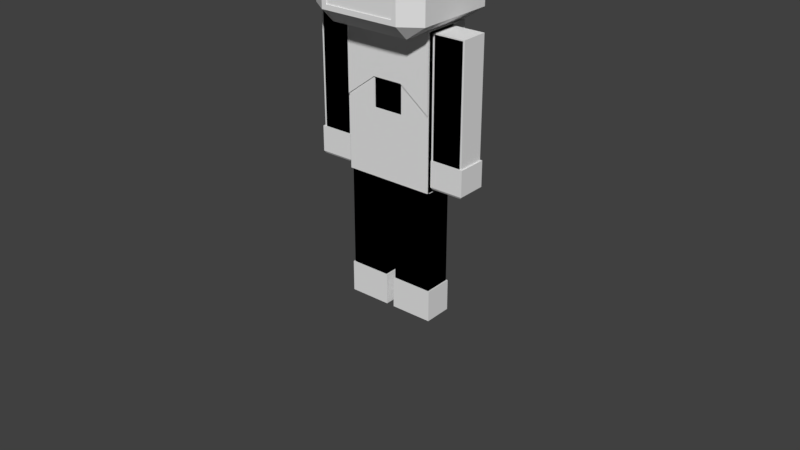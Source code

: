 # Source: BaseCharacter.blend  (saved by Blender 2.79.0; exported with 4.5.12 LTS)
import bpy
from mathutils import Matrix  # noqa: F401  (used for matrix-valued properties, if any)

bpy.ops.wm.read_factory_settings(use_empty=True)
scene = bpy.context.scene
scene.name = 'Scene'

# ---- collections
col_collection_1 = bpy.data.collections.new('Collection 1'); scene.collection.children.link(col_collection_1)

# ---- materials (node trees are filled in below, after node groups)
mat_characteropaque = bpy.data.materials.new('CharacterOpaque')
mat_characteropaque.alpha_threshold = 0.0
mat_characteropaque.use_transparent_shadow = False
mat_characteropaque.roughness = 0.5
mat_charactercasqe = bpy.data.materials.new('CharacterCasqe')
mat_charactercasqe.alpha_threshold = 0.0
mat_charactercasqe.use_transparent_shadow = False
mat_charactercasqe.roughness = 0.5

# ---- material node trees

# ---- world
world_world = bpy.data.worlds.new('World'); scene.world = world_world
world_world.color = (0.05088, 0.05088, 0.05088)
world_world.use_sun_shadow = False
world_world.sun_shadow_jitter_overblur = 0.0
world_world.cycles.sampling_method = 'MANUAL'

# ---- meshes
me_cube_002 = bpy.data.meshes.new('Cube.002')
me_cube_002.from_pydata([(-0.8918, -0.8918, 6.394), (-0.8918, -0.8918, 8.177), (-0.8918, 0.8918, 6.394), (-0.8918, 0.8918, 8.177), (0.8918, -0.8918, 6.394), (0.8918, -0.8918, 8.177), (0.8918, 0.8918, 6.394), (0.8918, 0.8918, 8.177), (-0.9989, -0.3453, 2.939), (-0.9989, -0.3453, 6.21), (-0.9989, 0.3453, 2.939), (-0.9989, 0.3453, 6.21), (0.9989, -0.3453, 2.939), (0.9989, -0.3453, 6.21), (0.9989, 0.3453, 2.939), (0.9989, 0.3453, 6.21), (1.762, 0.2988, 6.196), (1.762, 0.2988, 3.039), (1.762, -0.2988, 6.196), (1.762, -0.2988, 3.039), (1.077, 0.2988, 6.196), (1.077, 0.2988, 3.039), (1.077, -0.2988, 6.196), (1.077, -0.2988, 3.039), (1.0, 0.2988, 2.922), (1.0, 0.2988, 0.002326), (1.0, -0.2988, 2.922), (1.0, -0.2988, 0.002326), (0.1206, 0.2988, 2.922), (0.1206, 0.2988, 0.002326), (0.1206, -0.2988, 2.922), (0.1206, -0.2988, 0.002326), (-1.077, -0.2988, 3.039), (-1.077, -0.2988, 6.196), (-1.077, 0.2988, 3.039), (-1.077, 0.2988, 6.196), (-1.762, -0.2988, 3.039), (-1.762, -0.2988, 6.196), (-1.762, 0.2988, 3.039), (-1.762, 0.2988, 6.196), (-0.1206, -0.2988, 0.002326), (-0.1206, -0.2988, 2.922), (-0.1206, 0.2988, 0.002326), (-0.1206, 0.2988, 2.922), (-1.0, -0.2988, 0.002326), (-1.0, -0.2988, 2.922), (-1.0, 0.2988, 0.002326), (-1.0, 0.2988, 2.922), (-0.9484, -0.9658, 8.428), (-0.9484, 1.043, 6.544), (-0.9484, 0.7763, 8.26), (0.9484, -0.9658, 8.428), (0.9484, 1.043, 6.544), (0.9484, 0.7763, 8.26), (-0.9484, -0.9658, 7.805), (-0.9484, 1.043, 7.492), (0.9484, 1.043, 7.492), (0.9484, -0.9658, 7.805), (-0.9484, 0.1194, 6.544), (-0.9484, 0.1194, 8.441), (0.9484, 0.1194, 6.544), (0.9484, 0.1194, 8.441), (0.9484, 0.1194, 7.492), (-0.9484, 0.1194, 7.492), (-1.077, -0.2988, 3.649), (-1.077, 0.2988, 3.649), (-1.762, 0.2988, 3.649), (-1.762, -0.2988, 3.649), (-1.044, 0.3281, 3.085), (-1.044, -0.3281, 3.085), (-1.044, 0.3281, 3.649), (-1.795, 0.3281, 3.085), (-1.795, 0.3281, 3.649), (-1.795, -0.3281, 3.085), (-1.795, -0.3281, 3.649), (-1.044, -0.3281, 3.649), (-1.077, -0.2988, 4.698), (-1.077, 0.2988, 4.698), (-1.762, 0.2988, 4.698), (-1.762, -0.2988, 4.698), (-0.1206, -0.2988, 0.7031), (-0.1206, 0.2988, 0.7031), (-1.0, 0.2988, 0.7031), (-1.0, -0.2988, 0.7031), (-0.09008, 0.3195, 0.002326), (-0.09008, -0.3195, 0.002326), (-0.09008, 0.3195, 0.7031), (-1.031, 0.3195, 0.002326), (-1.031, 0.3195, 0.7031), (-1.031, -0.3195, 0.002326), (-1.031, -0.3195, 0.7031), (-0.09008, -0.3195, 0.7031), (1.077, -0.2988, 3.649), (1.077, 0.2988, 3.649), (1.762, 0.2988, 3.649), (1.762, -0.2988, 3.649), (1.044, 0.3281, 3.085), (1.044, -0.3281, 3.085), (1.044, 0.3281, 3.649), (1.795, 0.3281, 3.085), (1.795, 0.3281, 3.649), (1.795, -0.3281, 3.085), (1.795, -0.3281, 3.649), (1.044, -0.3281, 3.649), (1.077, -0.2988, 4.698), (1.077, 0.2988, 4.698), (1.762, 0.2988, 4.698), (1.762, -0.2988, 4.698), (0.1206, -0.2988, 0.7031), (0.1206, 0.2988, 0.7031), (1.0, 0.2988, 0.7031), (1.0, -0.2988, 0.7031), (0.09008, 0.3195, 0.002326), (0.09008, -0.3195, 0.002326), (0.09008, 0.3195, 0.7031), (1.031, 0.3195, 0.002326), (1.031, 0.3195, 0.7031), (1.031, -0.3195, 0.002326), (1.031, -0.3195, 0.7031), (0.09008, -0.3195, 0.7031), (-0.8948, -0.8948, 6.178), (-0.8948, -1.196, 6.479), (-1.326, -0.8948, 6.479), (-0.8948, -1.196, 8.269), (-0.8948, -0.8948, 8.57), (-1.326, -0.8948, 8.269), (-0.8948, 0.8948, 6.178), (-1.326, 0.8948, 6.479), (-0.8948, 1.196, 6.479), (-0.8948, 0.8948, 8.57), (-0.8948, 1.196, 8.269), (-1.326, 0.8948, 8.269), (0.8948, -0.8948, 6.178), (1.326, -0.8948, 6.479), (0.8948, -1.196, 6.479), (0.8948, -0.8948, 8.57), (0.8948, -1.196, 8.269), (1.326, -0.8948, 8.269), (0.8948, 0.8948, 6.178), (0.8948, 1.196, 6.479), (1.326, 0.8948, 6.479), (0.8948, 0.8948, 8.57), (1.326, 0.8948, 8.269), (0.8948, 1.196, 8.269), (-0.8948, 0.6979, 6.479), (-0.8948, 0.6979, 8.269), (0.8948, 0.6979, 8.269), (0.8948, 0.6979, 6.479), (-0.8948, -1.008, 8.269), (0.8948, -1.008, 8.269), (0.8948, -1.008, 6.479), (-0.8948, -1.008, 6.479), (-0.7856, -1.196, 6.588), (-0.7856, -1.196, 8.16), (0.7856, -1.196, 8.16), (0.7856, -1.196, 6.588), (0.7856, -1.008, 8.16), (-0.7856, -1.008, 6.588), (-0.7856, -1.008, 8.16), (0.7856, -1.008, 6.588), (1.326, -0.03411, 7.727), (1.326, -0.239, 7.614), (1.326, -0.3378, 7.375), (1.326, -0.239, 7.137), (1.326, -0.0004366, 7.038), (1.326, 0.2381, 7.137), (1.326, 0.3369, 7.375), (1.326, 0.2718, 7.6), (1.429, -0.03411, 7.727), (1.429, -0.239, 7.614), (1.429, -0.3378, 7.375), (1.429, -0.239, 7.137), (1.429, -0.0004366, 7.038), (1.429, 0.2381, 7.137), (1.429, 0.3369, 7.375), (1.429, 0.2718, 7.6), (1.456, -0.0004366, 7.584), (1.456, -0.1477, 7.523), (1.456, -0.2087, 7.375), (1.456, -0.1477, 7.228), (1.456, -0.0004366, 7.167), (1.456, 0.1468, 7.228), (1.456, 0.2078, 7.375), (1.456, 0.1468, 7.523), (1.341, 0.2028, 8.062), (1.341, 0.3414, 8.005), (1.415, 0.2028, 8.062), (1.415, 0.3414, 8.005), (-0.8333, -1.177, 6.493), (-0.8333, -1.177, 8.159), (0.8333, -1.177, 6.493), (0.8333, -1.177, 8.159), (-0.9989, -0.3453, 4.575), (-0.9989, 0.3453, 4.575), (0.9989, 0.3453, 4.575), (0.9989, -0.3453, 4.575), (0.333, 0.3453, 2.939), (-0.333, 0.3453, 2.939), (-0.333, 0.3453, 6.21), (0.333, 0.3453, 6.21), (-0.333, -0.3453, 2.939), (0.333, -0.3453, 2.939), (0.333, -0.3453, 6.21), (-0.333, -0.3453, 6.21), (0.333, -0.3453, 5.074), (-0.333, -0.3453, 5.074), (-0.333, 0.3453, 4.575), (0.333, 0.3453, 4.575), (-0.9989, -0.3946, 4.575), (-0.9989, -0.3946, 6.21), (-0.333, -0.3946, 6.21), (0.9989, -0.3946, 6.21), (0.9989, -0.3946, 4.575), (-0.333, -0.3946, 5.074), (0.333, -0.3946, 6.21), (0.333, -0.3946, 5.074), (0.333, -0.3453, 4.423), (-0.333, -0.3453, 4.423), (0.9989, -0.3665, 4.575), (0.9989, -0.3665, 2.939), (0.333, -0.3665, 2.939), (-0.9989, -0.3665, 2.939), (-0.9989, -0.3665, 4.575), (-0.333, -0.3665, 5.074), (-0.333, -0.3665, 2.939), (0.333, -0.3665, 5.074), (0.333, -0.3665, 4.423), (-0.333, -0.3665, 4.423), (-0.9989, 0.3688, 2.939), (-0.9989, 0.3688, 6.21), (0.9989, 0.3688, 2.939), (0.9989, 0.3688, 6.21), (-0.9989, 0.3688, 4.575), (0.9989, 0.3688, 4.575), (0.333, 0.3688, 2.939), (-0.333, 0.3688, 2.939), (-0.333, 0.3688, 6.21), (0.333, 0.3688, 6.21), (-0.333, 0.3688, 5.167), (0.333, 0.3688, 5.167), (-0.9989, 0.7185, 4.575), (-0.9989, 0.7185, 2.939), (-0.333, 0.7185, 3.119), (0.333, 0.7185, 6.21), (0.9989, 0.7185, 6.21), (0.9989, 0.7185, 4.575), (0.9989, 0.7185, 2.939), (-0.9989, 0.7185, 6.21), (0.333, 0.7185, 4.575), (0.333, 0.7185, 3.119), (-0.333, 0.7185, 6.21), (-0.333, 0.7185, 4.575), (-0.9323, 0.8191, 4.575), (-0.9323, 0.8191, 3.266), (-0.3996, 0.8191, 3.266), (0.3996, 0.8191, 5.883), (0.9323, 0.8191, 5.883), (0.9323, 0.8191, 4.575), (0.9323, 0.8191, 3.266), (-0.9323, 0.8191, 5.883), (0.3996, 0.8191, 4.575), (0.3996, 0.8191, 3.266), (-0.3996, 0.8191, 5.883), (-0.3996, 0.8191, 4.575), (-0.333, 0.3688, 2.79), (-0.9989, 0.3688, 2.79), (0.9989, 0.3688, 2.79), (0.333, 0.3688, 2.79), (-0.333, 0.7185, 2.79), (-0.9989, 0.7185, 2.79), (0.9989, 0.7185, 2.79), (0.333, 0.7185, 2.79), (0.1206, -0.2988, 1.678), (0.1206, 0.2988, 1.678), (1.0, 0.2988, 1.678), (1.0, -0.2988, 1.678), (-0.1206, -0.2988, 1.678), (-0.1206, 0.2988, 1.678), (-1.0, 0.2988, 1.678), (-1.0, -0.2988, 1.678)], [], [(0, 1, 3, 2), (2, 3, 7, 6), (6, 7, 5, 4), (4, 5, 1, 0), (2, 6, 4, 0), (7, 3, 1, 5), (192, 9, 11, 193), (207, 199, 15, 194), (194, 15, 13, 195), (192, 205, 213, 208), (196, 14, 12, 201), (198, 11, 9, 203), (21, 17, 19, 23), (105, 20, 16, 106), (104, 22, 20, 105), (107, 18, 22, 104), (16, 20, 22, 18), (106, 16, 18, 107), (29, 25, 27, 31), (273, 28, 24, 274), (272, 30, 28, 273), (275, 26, 30, 272), (24, 28, 30, 26), (274, 24, 26, 275), (76, 77, 35, 33), (77, 78, 39, 35), (78, 79, 37, 39), (79, 76, 33, 37), (34, 32, 36, 38), (39, 37, 33, 35), (276, 277, 43, 41), (277, 278, 47, 43), (278, 279, 45, 47), (279, 276, 41, 45), (42, 40, 44, 46), (47, 45, 41, 43), (63, 59, 50, 55), (55, 50, 53, 56), (62, 61, 51, 57), (57, 51, 48, 54), (61, 59, 48, 51), (57, 54, 63, 62), (63, 58, 60, 62), (49, 55, 56, 52), (58, 63, 55, 49), (52, 56, 62, 60), (53, 50, 59, 61), (49, 52, 60, 58), (56, 53, 61, 62), (54, 48, 59, 63), (34, 38, 71, 68), (66, 65, 70, 72), (36, 32, 69, 73), (67, 66, 72, 74), (73, 69, 75, 74), (71, 73, 74, 72), (68, 71, 72, 70), (69, 68, 70, 75), (64, 67, 74, 75), (32, 34, 68, 69), (38, 36, 73, 71), (65, 64, 75, 70), (67, 64, 76, 79), (66, 67, 79, 78), (65, 66, 78, 77), (64, 65, 77, 76), (42, 46, 87, 84), (44, 40, 85, 89), (80, 83, 90, 91), (82, 81, 86, 88), (89, 85, 91, 90), (87, 89, 90, 88), (84, 87, 88, 86), (85, 84, 86, 91), (81, 80, 91, 86), (83, 82, 88, 90), (40, 42, 84, 85), (46, 44, 89, 87), (21, 96, 99, 17), (94, 100, 98, 93), (19, 101, 97, 23), (95, 102, 100, 94), (101, 102, 103, 97), (99, 100, 102, 101), (96, 98, 100, 99), (97, 103, 98, 96), (92, 103, 102, 95), (23, 97, 96, 21), (17, 99, 101, 19), (93, 98, 103, 92), (95, 107, 104, 92), (94, 106, 107, 95), (93, 105, 106, 94), (92, 104, 105, 93), (29, 112, 115, 25), (27, 117, 113, 31), (108, 119, 118, 111), (110, 116, 114, 109), (117, 118, 119, 113), (115, 116, 118, 117), (112, 114, 116, 115), (113, 119, 114, 112), (109, 114, 119, 108), (111, 118, 116, 110), (31, 113, 112, 29), (25, 115, 117, 27), (149, 148, 145, 146), (140, 142, 137, 133), (141, 129, 124, 135), (122, 125, 131, 127), (128, 130, 143, 139), (120, 121, 122), (123, 124, 125), (126, 127, 128), (129, 130, 131), (132, 133, 134), (135, 136, 137), (138, 139, 140), (141, 142, 143), (126, 120, 122, 127), (121, 123, 125, 122), (124, 129, 131, 125), (130, 128, 127, 131), (138, 126, 128, 139), (129, 141, 143, 130), (142, 140, 139, 143), (132, 138, 140, 133), (141, 135, 137, 142), (136, 134, 133, 137), (120, 132, 134, 121), (135, 124, 123, 136), (126, 138, 132, 120), (147, 146, 145, 144), (151, 150, 147, 144), (148, 151, 144, 145), (150, 149, 146, 147), (148, 149, 156, 158), (121, 134, 155, 152), (136, 123, 153, 154), (149, 150, 159, 156), (155, 154, 156, 159), (153, 152, 157, 158), (152, 155, 159, 157), (154, 153, 158, 156), (151, 148, 158, 157), (123, 121, 152, 153), (134, 136, 154, 155), (150, 151, 157, 159), (165, 173, 172, 164), (163, 171, 170, 162), (161, 169, 168, 160), (168, 175, 187, 186), (166, 174, 173, 165), (164, 172, 171, 163), (162, 170, 169, 161), (167, 175, 174, 166), (168, 176, 183, 175), (174, 182, 181, 173), (172, 180, 179, 171), (170, 178, 177, 169), (175, 183, 182, 174), (173, 181, 180, 172), (171, 179, 178, 170), (169, 177, 176, 168), (177, 178, 179, 180, 181, 182, 183, 176), (184, 186, 187, 185), (175, 167, 185, 187), (160, 168, 186, 184), (167, 160, 184, 185), (190, 191, 189, 188), (216, 217, 227, 226), (14, 194, 195, 12), (196, 207, 194, 14), (8, 192, 193, 10), (10, 193, 206, 197), (197, 206, 207, 196), (8, 200, 224, 221), (217, 205, 223, 227), (15, 199, 202, 13), (199, 198, 203, 202), (10, 197, 200, 8), (197, 196, 201, 200), (202, 203, 210, 214), (205, 204, 215, 213), (193, 11, 198, 206), (206, 198, 199, 207), (213, 210, 209, 208), (212, 211, 214, 215), (215, 214, 210, 213), (203, 9, 209, 210), (204, 195, 212, 215), (13, 202, 214, 211), (195, 13, 211, 212), (9, 192, 208, 209), (224, 227, 223, 222, 221), (217, 216, 204, 205), (219, 218, 225, 226, 220), (220, 226, 227, 224), (195, 204, 225, 218), (200, 201, 220, 224), (12, 195, 218, 219), (192, 8, 221, 222), (204, 216, 226, 225), (205, 192, 222, 223), (201, 12, 219, 220), (239, 233, 231, 237), (234, 230, 233, 239), (228, 235, 238, 232), (235, 234, 239, 238), (232, 238, 236, 229), (246, 249, 261, 258), (241, 240, 252, 253), (245, 246, 258, 257), (242, 251, 248, 249), (249, 248, 260, 261), (239, 237, 243, 248), (231, 233, 245, 244), (237, 231, 244, 243), (229, 236, 250, 247), (233, 230, 246, 245), (228, 232, 240, 241), (230, 234, 267, 266), (236, 238, 251, 250), (232, 229, 247, 240), (238, 239, 248, 251), (228, 241, 269, 265), (234, 235, 242, 249), (260, 255, 256, 257), (261, 260, 257, 258), (253, 252, 263, 254), (252, 259, 262, 263), (250, 251, 263, 262), (240, 247, 259, 252), (242, 241, 253, 254), (248, 243, 255, 260), (244, 245, 257, 256), (251, 242, 254, 263), (243, 244, 256, 255), (247, 250, 262, 259), (266, 267, 271, 270), (264, 265, 269, 268), (246, 230, 266, 270), (235, 228, 265, 264), (249, 246, 270, 271), (242, 235, 264, 268), (234, 249, 271, 267), (241, 242, 268, 269), (110, 274, 275, 111), (111, 275, 272, 108), (108, 272, 273, 109), (109, 273, 274, 110), (83, 80, 276, 279), (82, 83, 279, 278), (81, 82, 278, 277), (80, 81, 277, 276)])
me_cube_002.polygons.foreach_set('material_index', [0, 0, 0, 0, 0, 0, 0, 0, 0, 0, 0, 0, 0, 0, 0, 0, 0, 0, 0, 0, 0, 0, 0, 0, 0, 0, 0, 0, 0, 0, 0, 0, 0, 0, 0, 0, 0, 0, 0, 0, 0, 0, 0, 0, 0, 0, 0, 0, 0, 0, 0, 0, 0, 0, 0, 0, 0, 0, 0, 0, 0, 0, 0, 0, 0, 0, 0, 0, 0, 0, 0, 0, 0, 0, 0, 0, 0, 0, 0, 0, 0, 0, 0, 0, 0, 0, 0, 0, 0, 0, 0, 0, 0, 0, 0, 0, 0, 0, 0, 0, 0, 0, 0, 0, 0, 0, 0, 0, 0, 0, 0, 0, 0, 0, 0, 0, 0, 0, 0, 0, 0, 0, 0, 0, 0, 0, 0, 0, 0, 0, 0, 0, 0, 0, 0, 0, 0, 0, 0, 0, 0, 0, 0, 0, 0, 0, 0, 0, 0, 0, 0, 0, 0, 0, 0, 0, 0, 0, 0, 0, 0, 0, 0, 0, 0, 0, 0, 0, 0, 1, 0, 0, 0, 0, 0, 0, 0, 0, 0, 0, 0, 0, 0, 0, 0, 0, 0, 0, 0, 0, 0, 0, 0, 0, 0, 0, 0, 0, 0, 0, 0, 0, 0, 0, 0, 0, 0, 0, 0, 0, 0, 0, 0, 0, 0, 0, 0, 0, 0, 0, 0, 0, 0, 0, 0, 0, 0, 0, 0, 0, 0, 0, 0, 0, 0, 0, 0, 0, 0, 0, 0, 0, 0, 0, 0, 0, 0, 0, 0, 0, 0, 0, 0, 0, 0])
_uv = me_cube_002.uv_layers.new(name='UVMap')
_uv.uv.foreach_set('vector', [0.1003, 0.9349, 0.07862, 0.9349, 0.07862, 0.9132, 0.1003, 0.9132, 0.04668, 0.9349, 0.02496, 0.9349, 0.02496, 0.9132, 0.04668, 0.9132, 0.04668, 0.94, 0.04668, 0.9617, 0.02496, 0.9617, 0.02496, 0.94, 0.01732, 0.8936, 0.01732, 0.748, 0.1629, 0.748, 0.1629, 0.8936, 0.02496, 0.9885, 0.02496, 0.9668, 0.04668, 0.9668, 0.04668, 0.9885, 0.07351, 0.94, 0.07351, 0.9617, 0.05179, 0.9617, 0.05179, 0.94, 0.929, 0.1013, 0.929, 0.1777, 0.9014, 0.1777, 0.9014, 0.1013, 0.735, 0.1013, 0.735, 0.1777, 0.7085, 0.1777, 0.7085, 0.1013, 0.9772, 0.1013, 0.9772, 0.1777, 0.9497, 0.1777, 0.9497, 0.1013, 0.9461, 0.1974, 0.9461, 0.2285, 0.9442, 0.2285, 0.9442, 0.1974, 0.7548, 0.2285, 0.7548, 0.1974, 0.7823, 0.1974, 0.7823, 0.2285, 0.738, 0.2596, 0.738, 0.2907, 0.7104, 0.2907, 0.7104, 0.2596, 0.6215, 0.9469, 0.6215, 0.9093, 0.6616, 0.9093, 0.6616, 0.9469, 0.4042, 0.767, 0.4042, 0.6853, 0.4501, 0.6853, 0.4501, 0.767, 0.5925, 0.743, 0.5925, 0.8254, 0.5524, 0.8254, 0.5524, 0.743, 0.4783, 0.767, 0.4783, 0.6853, 0.5242, 0.6853, 0.5242, 0.767, 0.6616, 0.8486, 0.6616, 0.8862, 0.6215, 0.8862, 0.6215, 0.8486, 0.6207, 0.7678, 0.6207, 0.6853, 0.6608, 0.6853, 0.6608, 0.7678, 0.2017, 0.2425, 0.2017, 0.1859, 0.2457, 0.1859, 0.2457, 0.2425, 0.09998, 0.08547, 0.09998, 0.1569, 0.03521, 0.1569, 0.03521, 0.08547, 0.2706, 0.08547, 0.2706, 0.1569, 0.2266, 0.1569, 0.2266, 0.08547, 0.1309, 0.08547, 0.1309, 0.01404, 0.1957, 0.01404, 0.1957, 0.08547, 0.07919, 0.2715, 0.07919, 0.3282, 0.03521, 0.3282, 0.03521, 0.2715, 0.3455, 0.08547, 0.3455, 0.1569, 0.3015, 0.1569, 0.3015, 0.08547, 0.6207, 0.743, 0.6608, 0.743, 0.6608, 0.8254, 0.6207, 0.8254, 0.4501, 0.767, 0.4042, 0.767, 0.4042, 0.6853, 0.4501, 0.6853, 0.5524, 0.743, 0.5925, 0.743, 0.5925, 0.8254, 0.5524, 0.8254, 0.5242, 0.767, 0.4783, 0.767, 0.4783, 0.6853, 0.5242, 0.6853, 0.6215, 0.9093, 0.6616, 0.9093, 0.6616, 0.9469, 0.6215, 0.9469, 0.6616, 0.8862, 0.6215, 0.8862, 0.6215, 0.8486, 0.6616, 0.8486, 0.3015, 0.08547, 0.3455, 0.08547, 0.3455, 0.1569, 0.3015, 0.1569, 0.09998, 0.08547, 0.03521, 0.08547, 0.03521, 0.01404, 0.09998, 0.01404, 0.2266, 0.08547, 0.2706, 0.08547, 0.2706, 0.1569, 0.2266, 0.1569, 0.1957, 0.08547, 0.1309, 0.08547, 0.1309, 0.01404, 0.1957, 0.01404, 0.2017, 0.1859, 0.2457, 0.1859, 0.2457, 0.2425, 0.2017, 0.2425, 0.03521, 0.2715, 0.07919, 0.2715, 0.07919, 0.3282, 0.03521, 0.3282, 0.09317, 0.6408, 0.06879, 0.6408, 0.06879, 0.6169, 0.09317, 0.6169, 0.009225, 0.6415, 0.009225, 0.6169, 0.05799, 0.6169, 0.05799, 0.6415, 0.09317, 0.582, 0.06879, 0.582, 0.0691, 0.5539, 0.08513, 0.5539, 0.1627, 0.6741, 0.1787, 0.6741, 0.1787, 0.7233, 0.1627, 0.7233, 0.009225, 0.5779, 0.05799, 0.5779, 0.05799, 0.606, 0.009225, 0.606, 0.1571, 0.5539, 0.1571, 0.6031, 0.1283, 0.6031, 0.1283, 0.5539, 0.1527, 0.6632, 0.1283, 0.6632, 0.1283, 0.614, 0.1527, 0.614, 0.009225, 0.6661, 0.009225, 0.6415, 0.05799, 0.6415, 0.05799, 0.6661, 0.1175, 0.6408, 0.09317, 0.6408, 0.09317, 0.6169, 0.1175, 0.6169, 0.1175, 0.606, 0.09317, 0.606, 0.09317, 0.582, 0.1175, 0.582, 0.009225, 0.5539, 0.05799, 0.5539, 0.05799, 0.5779, 0.009225, 0.5779, 0.1283, 0.7233, 0.1283, 0.6741, 0.1519, 0.6741, 0.1519, 0.7233, 0.09317, 0.606, 0.06879, 0.606, 0.06879, 0.582, 0.09317, 0.582, 0.08513, 0.669, 0.0691, 0.669, 0.06879, 0.6408, 0.09317, 0.6408, 0.5242, 0.8491, 0.5242, 0.8867, 0.5209, 0.8886, 0.5209, 0.8472, 0.4463, 0.8867, 0.4463, 0.8491, 0.4483, 0.8472, 0.4483, 0.8886, 0.5933, 0.8504, 0.5933, 0.888, 0.5899, 0.8899, 0.5899, 0.8486, 0.4062, 0.8867, 0.4463, 0.8867, 0.4483, 0.8886, 0.4042, 0.8886, 0.5899, 0.8486, 0.5899, 0.8899, 0.5524, 0.8899, 0.5524, 0.8486, 0.4421, 0.9117, 0.4421, 0.9478, 0.4042, 0.9478, 0.4042, 0.9117, 0.5209, 0.8472, 0.5209, 0.8886, 0.4834, 0.8886, 0.4834, 0.8472, 0.5211, 0.9117, 0.5211, 0.9478, 0.4833, 0.9478, 0.4833, 0.9117, 0.4062, 0.8491, 0.4062, 0.8867, 0.4042, 0.8886, 0.4042, 0.8472, 0.5242, 0.9133, 0.5242, 0.9461, 0.5211, 0.9478, 0.5211, 0.9117, 0.4452, 0.9133, 0.4452, 0.9461, 0.4421, 0.9478, 0.4421, 0.9117, 0.4463, 0.8491, 0.4062, 0.8491, 0.4042, 0.8472, 0.4483, 0.8472, 0.5242, 0.8241, 0.4783, 0.8241, 0.4783, 0.767, 0.5242, 0.767, 0.5524, 0.6853, 0.5925, 0.6853, 0.5925, 0.743, 0.5524, 0.743, 0.4501, 0.8241, 0.4042, 0.8241, 0.4042, 0.767, 0.4501, 0.767, 0.6207, 0.6853, 0.6608, 0.6853, 0.6608, 0.743, 0.6207, 0.743, 0.2017, 0.1859, 0.2017, 0.2425, 0.2002, 0.2445, 0.2002, 0.1839, 0.2457, 0.2425, 0.2457, 0.1859, 0.2472, 0.1839, 0.2472, 0.2445, 0.2797, 0.1859, 0.2797, 0.2425, 0.2782, 0.2445, 0.2782, 0.1839, 0.3237, 0.2425, 0.3237, 0.1859, 0.3252, 0.1839, 0.3252, 0.2445, 0.03521, 0.2445, 0.03521, 0.1839, 0.08679, 0.1839, 0.08679, 0.2445, 0.2351, 0.3166, 0.1881, 0.3166, 0.1881, 0.2715, 0.2351, 0.2715, 0.1693, 0.1839, 0.1693, 0.2445, 0.1177, 0.2445, 0.1177, 0.1839, 0.1101, 0.2715, 0.1571, 0.2715, 0.1571, 0.3166, 0.1101, 0.3166, 0.3237, 0.1859, 0.2797, 0.1859, 0.2782, 0.1839, 0.3252, 0.1839, 0.2797, 0.2425, 0.3237, 0.2425, 0.3252, 0.2445, 0.2782, 0.2445, 0.2457, 0.1859, 0.2017, 0.1859, 0.2002, 0.1839, 0.2472, 0.1839, 0.2017, 0.2425, 0.2457, 0.2425, 0.2472, 0.2445, 0.2002, 0.2445, 0.5242, 0.8867, 0.5209, 0.8886, 0.5209, 0.8472, 0.5242, 0.8491, 0.4463, 0.8491, 0.4483, 0.8472, 0.4483, 0.8886, 0.4463, 0.8867, 0.5933, 0.888, 0.5899, 0.8899, 0.5899, 0.8486, 0.5933, 0.8504, 0.4062, 0.8491, 0.4042, 0.8472, 0.4483, 0.8472, 0.4463, 0.8491, 0.5899, 0.8899, 0.5524, 0.8899, 0.5524, 0.8486, 0.5899, 0.8486, 0.4421, 0.9478, 0.4042, 0.9478, 0.4042, 0.9117, 0.4421, 0.9117, 0.5209, 0.8886, 0.4834, 0.8886, 0.4834, 0.8472, 0.5209, 0.8472, 0.5211, 0.9478, 0.4833, 0.9478, 0.4833, 0.9117, 0.5211, 0.9117, 0.4062, 0.8867, 0.4042, 0.8886, 0.4042, 0.8472, 0.4062, 0.8491, 0.5242, 0.9461, 0.5211, 0.9478, 0.5211, 0.9117, 0.5242, 0.9133, 0.4452, 0.9461, 0.4421, 0.9478, 0.4421, 0.9117, 0.4452, 0.9133, 0.4463, 0.8867, 0.4483, 0.8886, 0.4042, 0.8886, 0.4062, 0.8867, 0.4783, 0.8241, 0.4783, 0.767, 0.5242, 0.767, 0.5242, 0.8241, 0.6207, 0.8254, 0.6207, 0.7678, 0.6608, 0.7678, 0.6608, 0.8254, 0.4042, 0.8241, 0.4042, 0.767, 0.4501, 0.767, 0.4501, 0.8241, 0.5925, 0.6853, 0.5925, 0.743, 0.5524, 0.743, 0.5524, 0.6853, 0.2017, 0.2425, 0.2002, 0.2445, 0.2002, 0.1839, 0.2017, 0.1859, 0.2457, 0.1859, 0.2472, 0.1839, 0.2472, 0.2445, 0.2457, 0.2425, 0.2797, 0.2425, 0.2782, 0.2445, 0.2782, 0.1839, 0.2797, 0.1859, 0.3237, 0.1859, 0.3252, 0.1839, 0.3252, 0.2445, 0.3237, 0.2425, 0.1177, 0.1839, 0.1693, 0.1839, 0.1693, 0.2445, 0.1177, 0.2445, 0.2351, 0.2715, 0.2351, 0.3166, 0.1881, 0.3166, 0.1881, 0.2715, 0.08679, 0.2445, 0.03521, 0.2445, 0.03521, 0.1839, 0.08679, 0.1839, 0.1101, 0.3166, 0.1101, 0.2715, 0.1571, 0.2715, 0.1571, 0.3166, 0.3237, 0.2425, 0.3252, 0.2445, 0.2782, 0.2445, 0.2797, 0.2425, 0.2797, 0.1859, 0.2782, 0.1839, 0.3252, 0.1839, 0.3237, 0.1859, 0.2457, 0.2425, 0.2472, 0.2445, 0.2002, 0.2445, 0.2017, 0.2425, 0.2017, 0.1859, 0.2002, 0.1839, 0.2472, 0.1839, 0.2457, 0.1859, 0.8452, 0.985, 0.8452, 0.9273, 0.9022, 0.9273, 0.9022, 0.985, 0.7372, 0.8839, 0.7372, 0.9416, 0.6774, 0.9416, 0.6774, 0.8839, 0.8412, 0.6996, 0.8412, 0.7573, 0.7814, 0.7573, 0.7814, 0.6996, 0.9251, 0.7434, 0.8653, 0.7434, 0.8653, 0.6857, 0.9251, 0.6857, 0.6774, 0.7987, 0.7372, 0.7987, 0.7372, 0.8564, 0.6774, 0.8564, 0.7472, 0.7573, 0.7573, 0.7573, 0.7472, 0.7712, 0.8211, 0.8564, 0.8312, 0.8564, 0.8211, 0.8703, 0.6874, 0.7573, 0.6874, 0.7712, 0.6774, 0.7573, 0.8412, 0.7573, 0.8513, 0.7573, 0.8412, 0.7712, 0.7472, 0.6996, 0.7472, 0.6857, 0.7573, 0.6996, 0.7814, 0.6996, 0.7713, 0.6996, 0.7814, 0.6857, 0.6874, 0.6996, 0.6774, 0.6996, 0.6874, 0.6857, 0.8412, 0.6996, 0.8412, 0.6857, 0.8513, 0.6996, 0.6874, 0.7573, 0.7472, 0.7573, 0.7472, 0.7712, 0.6874, 0.7712, 0.7613, 0.8564, 0.8211, 0.8564, 0.8211, 0.8703, 0.7613, 0.8703, 0.7814, 0.7573, 0.8412, 0.7573, 0.8412, 0.7712, 0.7814, 0.7712, 0.7372, 0.7987, 0.6774, 0.7987, 0.6774, 0.7848, 0.7372, 0.7848, 0.6874, 0.6996, 0.6874, 0.7573, 0.6774, 0.7573, 0.6774, 0.6996, 0.7472, 0.7987, 0.7472, 0.8564, 0.7372, 0.8564, 0.7372, 0.7987, 0.7372, 0.8703, 0.6774, 0.8703, 0.6774, 0.8564, 0.7372, 0.8564, 0.7472, 0.6996, 0.6874, 0.6996, 0.6874, 0.6857, 0.7472, 0.6857, 0.8412, 0.6996, 0.7814, 0.6996, 0.7814, 0.6857, 0.8412, 0.6857, 0.8211, 0.7987, 0.7613, 0.7987, 0.7613, 0.7848, 0.8211, 0.7848, 0.7472, 0.7573, 0.7472, 0.6996, 0.7573, 0.6996, 0.7573, 0.7573, 0.8312, 0.7987, 0.8312, 0.8564, 0.8211, 0.8564, 0.8211, 0.7987, 0.6874, 0.7573, 0.6874, 0.6996, 0.7472, 0.6996, 0.7472, 0.7573, 0.905, 0.8425, 0.8452, 0.8425, 0.8452, 0.7848, 0.905, 0.7848, 0.9191, 0.8425, 0.9191, 0.7848, 0.9761, 0.7848, 0.9761, 0.8425, 0.8083, 0.8839, 0.8083, 0.9416, 0.7512, 0.9416, 0.7512, 0.8839, 0.9191, 0.9137, 0.9191, 0.856, 0.9761, 0.856, 0.9761, 0.9137, 0.8452, 0.9137, 0.8452, 0.856, 0.8488, 0.8595, 0.8488, 0.9102, 0.7613, 0.8564, 0.7613, 0.7987, 0.7649, 0.8022, 0.7649, 0.8529, 0.8211, 0.7987, 0.8211, 0.8564, 0.8174, 0.8529, 0.8174, 0.8022, 0.8452, 0.856, 0.905, 0.856, 0.9014, 0.8595, 0.8488, 0.8595, 0.8223, 0.9345, 0.8223, 0.8839, 0.8286, 0.8839, 0.8286, 0.9345, 0.9163, 0.9779, 0.9163, 0.9273, 0.9225, 0.9273, 0.9225, 0.9779, 0.9657, 0.6857, 0.9657, 0.7364, 0.9595, 0.7364, 0.9595, 0.6857, 0.9392, 0.7364, 0.9392, 0.6857, 0.9454, 0.6857, 0.9454, 0.7364, 0.905, 0.9137, 0.8452, 0.9137, 0.8488, 0.9102, 0.9014, 0.9102, 0.8211, 0.8564, 0.7613, 0.8564, 0.7649, 0.8529, 0.8174, 0.8529, 0.7613, 0.7987, 0.8211, 0.7987, 0.8174, 0.8022, 0.7649, 0.8022, 0.905, 0.856, 0.905, 0.9137, 0.9014, 0.9102, 0.9014, 0.8595, 0.9683, 0.655, 0.9617, 0.655, 0.9617, 0.6433, 0.9683, 0.6433, 0.9683, 0.6268, 0.9617, 0.6268, 0.9617, 0.6152, 0.9683, 0.6152, 0.9201, 0.5719, 0.9135, 0.5719, 0.9135, 0.5593, 0.9201, 0.5593, 0.856, 0.5731, 0.8772, 0.5731, 0.8714, 0.5986, 0.8618, 0.5986, 0.947, 0.5719, 0.9537, 0.5719, 0.9537, 0.5883, 0.947, 0.5883, 0.9683, 0.6433, 0.9617, 0.6433, 0.9617, 0.6268, 0.9683, 0.6268, 0.9201, 0.5883, 0.9135, 0.5883, 0.9135, 0.5719, 0.9201, 0.5719, 0.947, 0.5593, 0.9537, 0.5593, 0.9537, 0.5719, 0.947, 0.5719, 0.856, 0.5731, 0.8615, 0.5654, 0.8717, 0.5654, 0.8772, 0.5731, 0.8866, 0.5614, 0.8789, 0.5582, 0.8789, 0.5481, 0.8866, 0.5449, 0.8749, 0.5332, 0.8717, 0.5409, 0.8615, 0.5409, 0.8583, 0.5332, 0.8466, 0.5449, 0.8543, 0.5481, 0.8543, 0.5582, 0.8466, 0.5614, 0.8772, 0.5731, 0.8717, 0.5654, 0.8789, 0.5582, 0.8866, 0.5614, 0.8866, 0.5449, 0.8789, 0.5481, 0.8717, 0.5409, 0.8749, 0.5332, 0.8583, 0.5332, 0.8615, 0.5409, 0.8543, 0.5481, 0.8466, 0.5449, 0.8466, 0.5614, 0.8543, 0.5582, 0.8615, 0.5654, 0.856, 0.5731, 0.8543, 0.5582, 0.8543, 0.5481, 0.8615, 0.5409, 0.8717, 0.5409, 0.8789, 0.5481, 0.8789, 0.5582, 0.8717, 0.5654, 0.8615, 0.5654, 0.8466, 0.6255, 0.8514, 0.6255, 0.8514, 0.6351, 0.8466, 0.6351, 0.9537, 0.5593, 0.947, 0.5593, 0.948, 0.5332, 0.9527, 0.5332, 0.9201, 0.5593, 0.9135, 0.5593, 0.9144, 0.5332, 0.9192, 0.5332, 0.9347, 0.6408, 0.9135, 0.6408, 0.9193, 0.6152, 0.9289, 0.6152, 0.5217, 0.1142, 0.5217, 0.1142, 0.5217, 0.1142, 0.5217, 0.1142, 0.919, 0.2792, 0.919, 0.2481, 0.9199, 0.2481, 0.9199, 0.2792, 0.9772, 0.02485, 0.9772, 0.1013, 0.9497, 0.1013, 0.9497, 0.02485, 0.735, 0.02485, 0.735, 0.1013, 0.7085, 0.1013, 0.7085, 0.02485, 0.929, 0.02485, 0.929, 0.1013, 0.9014, 0.1013, 0.9014, 0.02485, 0.7882, 0.02485, 0.7882, 0.1013, 0.7616, 0.1013, 0.7616, 0.02485, 0.7616, 0.02485, 0.7616, 0.1013, 0.735, 0.1013, 0.735, 0.02485, 0.7823, 0.2907, 0.7823, 0.2596, 0.7832, 0.2596, 0.7832, 0.2907, 0.8234, 0.2573, 0.8234, 0.2877, 0.8226, 0.2877, 0.8226, 0.2573, 0.738, 0.1974, 0.738, 0.2285, 0.7104, 0.2285, 0.7104, 0.1974, 0.738, 0.2285, 0.738, 0.2596, 0.7104, 0.2596, 0.7104, 0.2285, 0.7548, 0.2907, 0.7548, 0.2596, 0.7823, 0.2596, 0.7823, 0.2907, 0.7548, 0.2596, 0.7548, 0.2285, 0.7823, 0.2285, 0.7823, 0.2596, 0.7104, 0.2285, 0.7104, 0.2596, 0.7085, 0.2596, 0.7085, 0.2285, 0.9461, 0.2285, 0.9461, 0.2596, 0.9442, 0.2596, 0.9442, 0.2285, 0.7882, 0.1013, 0.7882, 0.1777, 0.7616, 0.1777, 0.7616, 0.1013, 0.7616, 0.1013, 0.7616, 0.1777, 0.735, 0.1777, 0.735, 0.1013, 0.8249, 0.2065, 0.8702, 0.2065, 0.8702, 0.2376, 0.8049, 0.2376, 0.8049, 0.1443, 0.8702, 0.1443, 0.8702, 0.1754, 0.8249, 0.1754, 0.8249, 0.1754, 0.8702, 0.1754, 0.8702, 0.2065, 0.8249, 0.2065, 0.7104, 0.2596, 0.7104, 0.2907, 0.7085, 0.2907, 0.7085, 0.2596, 0.9461, 0.2596, 0.9461, 0.2907, 0.9442, 0.2907, 0.9442, 0.2596, 0.7104, 0.1974, 0.7104, 0.2285, 0.7085, 0.2285, 0.7085, 0.1974, 0.9497, 0.1013, 0.9497, 0.1777, 0.9477, 0.1777, 0.9477, 0.1013, 0.929, 0.1777, 0.929, 0.1013, 0.931, 0.1013, 0.931, 0.1777, 0.8581, 0.1246, 0.8581, 0.05527, 0.8581, 0.02485, 0.8847, 0.04819, 0.8847, 0.1246, 0.9014, 0.2285, 0.9014, 0.1974, 0.9274, 0.1974, 0.9274, 0.2285, 0.8049, 0.1246, 0.8049, 0.04819, 0.8315, 0.02485, 0.8315, 0.05527, 0.8315, 0.1246, 0.8315, 0.1246, 0.8315, 0.05527, 0.8581, 0.05527, 0.8581, 0.1246, 0.9023, 0.2481, 0.9023, 0.2792, 0.9014, 0.2792, 0.9014, 0.2481, 0.7823, 0.2596, 0.7823, 0.2285, 0.7832, 0.2285, 0.7832, 0.2596, 0.9497, 0.02485, 0.9497, 0.1013, 0.9488, 0.1013, 0.9488, 0.02485, 0.929, 0.1013, 0.929, 0.02485, 0.9298, 0.02485, 0.9298, 0.1013, 0.8402, 0.2877, 0.8402, 0.2573, 0.841, 0.2573, 0.841, 0.2877, 0.8058, 0.2573, 0.8058, 0.2884, 0.8049, 0.2884, 0.8049, 0.2573, 0.7823, 0.2285, 0.7823, 0.1974, 0.7832, 0.1974, 0.7832, 0.2285, 0.3776, 0.3409, 0.3428, 0.3726, 0.3428, 0.285, 0.3776, 0.285, 0.3776, 0.4603, 0.3428, 0.4603, 0.3428, 0.3726, 0.3776, 0.3409, 0.4472, 0.4603, 0.4124, 0.4603, 0.4124, 0.3409, 0.4472, 0.3726, 0.4124, 0.4603, 0.3776, 0.4603, 0.3776, 0.3409, 0.4124, 0.3409, 0.4472, 0.3726, 0.4124, 0.3409, 0.4124, 0.285, 0.4472, 0.285, 0.526, 0.293, 0.5608, 0.3026, 0.5573, 0.3103, 0.5294, 0.3103, 0.601, 0.4603, 0.601, 0.3726, 0.6063, 0.3726, 0.6063, 0.4428, 0.6335, 0.3726, 0.6335, 0.4603, 0.6282, 0.4428, 0.6282, 0.3726, 0.4692, 0.601, 0.4692, 0.523, 0.504, 0.523, 0.504, 0.601, 0.679, 0.285, 0.679, 0.363, 0.6737, 0.363, 0.6737, 0.2929, 0.6973, 0.3947, 0.6973, 0.4507, 0.679, 0.4507, 0.679, 0.363, 0.6518, 0.285, 0.6518, 0.3726, 0.6335, 0.3726, 0.6335, 0.285, 0.3428, 0.5265, 0.3428, 0.4908, 0.361, 0.4908, 0.361, 0.5265, 0.383, 0.5265, 0.383, 0.4908, 0.4013, 0.4908, 0.4013, 0.5265, 0.6518, 0.3726, 0.6518, 0.4603, 0.6335, 0.4603, 0.6335, 0.3726, 0.5827, 0.4603, 0.5827, 0.3726, 0.601, 0.3726, 0.601, 0.4603, 0.3428, 0.4603, 0.3776, 0.4603, 0.3776, 0.4683, 0.3428, 0.4683, 0.6737, 0.6389, 0.6737, 0.583, 0.692, 0.5513, 0.692, 0.6389, 0.5827, 0.3726, 0.5827, 0.285, 0.601, 0.285, 0.601, 0.3726, 0.4692, 0.4908, 0.504, 0.4908, 0.504, 0.523, 0.4692, 0.523, 0.5827, 0.4603, 0.601, 0.4603, 0.601, 0.4683, 0.5827, 0.4683, 0.5455, 0.4908, 0.5455, 0.5265, 0.526, 0.5265, 0.526, 0.4908, 0.5573, 0.3805, 0.5573, 0.4506, 0.5294, 0.4506, 0.5294, 0.3805, 0.5573, 0.3103, 0.5573, 0.3805, 0.5294, 0.3805, 0.5294, 0.3103, 0.4727, 0.4429, 0.4727, 0.3727, 0.5005, 0.3727, 0.5005, 0.4429, 0.4727, 0.3727, 0.4727, 0.3026, 0.5005, 0.3026, 0.5005, 0.3727, 0.692, 0.6389, 0.692, 0.5513, 0.6973, 0.5513, 0.6973, 0.6214, 0.601, 0.3726, 0.601, 0.285, 0.6063, 0.3025, 0.6063, 0.3726, 0.504, 0.4506, 0.4692, 0.4602, 0.4727, 0.4429, 0.5005, 0.4429, 0.679, 0.363, 0.679, 0.4507, 0.6737, 0.4332, 0.6737, 0.363, 0.6335, 0.285, 0.6335, 0.3726, 0.6282, 0.3726, 0.6282, 0.3025, 0.692, 0.5513, 0.692, 0.4732, 0.6973, 0.4811, 0.6973, 0.5513, 0.5608, 0.4683, 0.526, 0.4683, 0.5294, 0.4506, 0.5573, 0.4506, 0.4692, 0.285, 0.504, 0.285, 0.5005, 0.3026, 0.4727, 0.3026, 0.4413, 0.4908, 0.4413, 0.5265, 0.4233, 0.5265, 0.4233, 0.4908, 0.6008, 0.4908, 0.6008, 0.5265, 0.5827, 0.5265, 0.5827, 0.4908, 0.6335, 0.4603, 0.6518, 0.4603, 0.6518, 0.4683, 0.6335, 0.4683, 0.4124, 0.4603, 0.4472, 0.4603, 0.4472, 0.4683, 0.4124, 0.4683, 0.5608, 0.3026, 0.526, 0.293, 0.526, 0.285, 0.5608, 0.285, 0.3428, 0.5678, 0.3521, 0.549, 0.36, 0.549, 0.36, 0.5678, 0.5353, 0.5677, 0.526, 0.549, 0.5432, 0.549, 0.5432, 0.5677, 0.4692, 0.4602, 0.504, 0.4506, 0.504, 0.4683, 0.4692, 0.4683, 0.3455, 0.01404, 0.3455, 0.08547, 0.3015, 0.08547, 0.3015, 0.01404, 0.1309, 0.1569, 0.1309, 0.08547, 0.1957, 0.08547, 0.1957, 0.1569, 0.2706, 0.01404, 0.2706, 0.08547, 0.2266, 0.08547, 0.2266, 0.01404, 0.09998, 0.01404, 0.09998, 0.08547, 0.03521, 0.08547, 0.03521, 0.01404, 0.1957, 0.1569, 0.1309, 0.1569, 0.1309, 0.08547, 0.1957, 0.08547, 0.2266, 0.01404, 0.2706, 0.01404, 0.2706, 0.08547, 0.2266, 0.08547, 0.09998, 0.1569, 0.03521, 0.1569, 0.03521, 0.08547, 0.09998, 0.08547, 0.3015, 0.01404, 0.3455, 0.01404, 0.3455, 0.08547, 0.3015, 0.08547])
_ca = me_cube_002.color_attributes.new('Col', 'BYTE_COLOR', 'CORNER')
_ca.data.foreach_set('color', [1.0, 1.0, 1.0, 1.0, 1.0, 1.0, 1.0, 1.0, 1.0, 1.0, 1.0, 1.0, 1.0, 1.0, 1.0, 1.0, 1.0, 1.0, 1.0, 1.0, 1.0, 1.0, 1.0, 1.0, 1.0, 1.0, 1.0, 1.0, 1.0, 1.0, 1.0, 1.0, 1.0, 1.0, 1.0, 1.0, 1.0, 1.0, 1.0, 1.0, 1.0, 1.0, 1.0, 1.0, 1.0, 1.0, 1.0, 1.0, 1.0, 1.0, 1.0, 1.0, 1.0, 1.0, 1.0, 1.0, 1.0, 1.0, 1.0, 1.0, 1.0, 1.0, 1.0, 1.0, 1.0, 1.0, 1.0, 1.0, 1.0, 1.0, 1.0, 1.0, 1.0, 1.0, 1.0, 1.0, 1.0, 1.0, 1.0, 1.0, 1.0, 1.0, 1.0, 1.0, 1.0, 1.0, 1.0, 1.0, 1.0, 1.0, 1.0, 1.0, 1.0, 1.0, 1.0, 1.0, 1.0, 1.0, 1.0, 1.0, 1.0, 1.0, 1.0, 1.0, 1.0, 1.0, 1.0, 1.0, 1.0, 1.0, 1.0, 1.0, 1.0, 1.0, 1.0, 1.0, 1.0, 1.0, 1.0, 1.0, 1.0, 1.0, 1.0, 1.0, 1.0, 1.0, 1.0, 1.0, 1.0, 1.0, 1.0, 1.0, 1.0, 1.0, 1.0, 1.0, 1.0, 1.0, 1.0, 1.0, 1.0, 1.0, 1.0, 1.0, 1.0, 1.0, 1.0, 1.0, 1.0, 1.0, 1.0, 1.0, 1.0, 1.0, 1.0, 1.0, 1.0, 1.0, 1.0, 1.0, 1.0, 1.0, 1.0, 1.0, 1.0, 1.0, 1.0, 1.0, 1.0, 1.0, 1.0, 1.0, 1.0, 1.0, 1.0, 1.0, 1.0, 1.0, 1.0, 1.0, 1.0, 1.0, 1.0, 1.0, 1.0, 1.0, 1.0, 1.0, 1.0, 1.0, 1.0, 1.0, 1.0, 1.0, 1.0, 1.0, 1.0, 1.0, 1.0, 1.0, 1.0, 1.0, 1.0, 1.0, 1.0, 1.0, 1.0, 1.0, 1.0, 1.0, 1.0, 1.0, 1.0, 1.0, 1.0, 1.0, 1.0, 1.0, 1.0, 1.0, 1.0, 1.0, 1.0, 1.0, 1.0, 1.0, 1.0, 1.0, 1.0, 1.0, 1.0, 1.0, 1.0, 1.0, 1.0, 1.0, 1.0, 1.0, 1.0, 1.0, 1.0, 1.0, 1.0, 1.0, 1.0, 1.0, 1.0, 1.0, 1.0, 1.0, 1.0, 1.0, 1.0, 1.0, 1.0, 1.0, 1.0, 1.0, 1.0, 1.0, 1.0, 1.0, 1.0, 1.0, 1.0, 1.0, 1.0, 1.0, 1.0, 1.0, 1.0, 1.0, 1.0, 1.0, 1.0, 1.0, 1.0, 1.0, 1.0, 1.0, 1.0, 1.0, 1.0, 1.0, 1.0, 1.0, 1.0, 1.0, 1.0, 1.0, 1.0, 1.0, 1.0, 1.0, 1.0, 1.0, 1.0, 1.0, 1.0, 1.0, 1.0, 1.0, 1.0, 1.0, 1.0, 1.0, 1.0, 1.0, 1.0, 1.0, 1.0, 1.0, 1.0, 1.0, 1.0, 1.0, 1.0, 1.0, 1.0, 1.0, 1.0, 1.0, 1.0, 1.0, 1.0, 1.0, 1.0, 1.0, 1.0, 1.0, 1.0, 1.0, 1.0, 1.0, 1.0, 1.0, 1.0, 1.0, 1.0, 1.0, 1.0, 1.0, 1.0, 1.0, 1.0, 1.0, 1.0, 1.0, 1.0, 1.0, 1.0, 1.0, 1.0, 1.0, 1.0, 1.0, 1.0, 1.0, 1.0, 1.0, 1.0, 1.0, 1.0, 1.0, 1.0, 1.0, 1.0, 1.0, 1.0, 1.0, 1.0, 1.0, 1.0, 1.0, 1.0, 1.0, 1.0, 1.0, 1.0, 1.0, 1.0, 1.0, 1.0, 1.0, 1.0, 1.0, 1.0, 1.0, 1.0, 1.0, 1.0, 1.0, 1.0, 1.0, 1.0, 1.0, 1.0, 1.0, 1.0, 1.0, 1.0, 1.0, 1.0, 1.0, 1.0, 1.0, 1.0, 1.0, 1.0, 1.0, 1.0, 1.0, 1.0, 1.0, 1.0, 1.0, 1.0, 1.0, 1.0, 1.0, 1.0, 1.0, 1.0, 1.0, 1.0, 1.0, 1.0, 1.0, 1.0, 1.0, 1.0, 1.0, 1.0, 1.0, 1.0, 1.0, 1.0, 1.0, 1.0, 1.0, 1.0, 1.0, 1.0, 1.0, 1.0, 1.0, 1.0, 1.0, 1.0, 1.0, 1.0, 1.0, 1.0, 1.0, 1.0, 1.0, 1.0, 1.0, 1.0, 1.0, 1.0, 1.0, 1.0, 1.0, 1.0, 1.0, 1.0, 1.0, 1.0, 1.0, 1.0, 1.0, 1.0, 1.0, 1.0, 1.0, 1.0, 1.0, 1.0, 1.0, 1.0, 1.0, 1.0, 1.0, 1.0, 1.0, 1.0, 1.0, 1.0, 1.0, 1.0, 1.0, 1.0, 1.0, 1.0, 1.0, 1.0, 1.0, 1.0, 1.0, 1.0, 1.0, 1.0, 1.0, 1.0, 1.0, 1.0, 1.0, 1.0, 1.0, 1.0, 1.0, 1.0, 1.0, 1.0, 1.0, 1.0, 1.0, 1.0, 1.0, 1.0, 1.0, 1.0, 1.0, 1.0, 1.0, 1.0, 1.0, 1.0, 1.0, 1.0, 1.0, 1.0, 1.0, 1.0, 1.0, 1.0, 1.0, 1.0, 1.0, 1.0, 1.0, 1.0, 1.0, 1.0, 1.0, 1.0, 1.0, 1.0, 1.0, 1.0, 1.0, 1.0, 1.0, 1.0, 1.0, 1.0, 1.0, 1.0, 1.0, 1.0, 1.0, 1.0, 1.0, 1.0, 1.0, 1.0, 1.0, 1.0, 1.0, 1.0, 1.0, 1.0, 1.0, 1.0, 1.0, 1.0, 1.0, 1.0, 1.0, 1.0, 1.0, 1.0, 1.0, 1.0, 1.0, 1.0, 1.0, 1.0, 1.0, 1.0, 1.0, 1.0, 1.0, 1.0, 1.0, 1.0, 1.0, 1.0, 1.0, 1.0, 1.0, 1.0, 1.0, 1.0, 1.0, 1.0, 1.0, 1.0, 1.0, 1.0, 1.0, 1.0, 1.0, 1.0, 1.0, 1.0, 1.0, 1.0, 1.0, 1.0, 1.0, 1.0, 1.0, 1.0, 1.0, 1.0, 1.0, 1.0, 1.0, 1.0, 1.0, 1.0, 1.0, 1.0, 1.0, 1.0, 1.0, 1.0, 1.0, 1.0, 1.0, 1.0, 1.0, 1.0, 1.0, 1.0, 1.0, 1.0, 1.0, 1.0, 1.0, 1.0, 1.0, 1.0, 1.0, 1.0, 1.0, 1.0, 1.0, 1.0, 1.0, 1.0, 1.0, 1.0, 1.0, 1.0, 1.0, 1.0, 1.0, 1.0, 1.0, 1.0, 1.0, 1.0, 1.0, 1.0, 1.0, 1.0, 1.0, 1.0, 1.0, 1.0, 1.0, 1.0, 1.0, 1.0, 1.0, 1.0, 1.0, 1.0, 1.0, 1.0, 1.0, 1.0, 1.0, 1.0, 1.0, 1.0, 1.0, 1.0, 1.0, 1.0, 1.0, 1.0, 1.0, 1.0, 1.0, 1.0, 1.0, 1.0, 1.0, 1.0, 1.0, 1.0, 1.0, 1.0, 1.0, 1.0, 1.0, 1.0, 1.0, 1.0, 1.0, 1.0, 1.0, 1.0, 1.0, 1.0, 1.0, 1.0, 1.0, 1.0, 1.0, 1.0, 1.0, 1.0, 1.0, 1.0, 1.0, 1.0, 1.0, 1.0, 1.0, 1.0, 1.0, 1.0, 1.0, 1.0, 1.0, 1.0, 1.0, 1.0, 1.0, 1.0, 1.0, 1.0, 1.0, 1.0, 1.0, 1.0, 1.0, 1.0, 1.0, 1.0, 1.0, 1.0, 1.0, 1.0, 1.0, 1.0, 1.0, 1.0, 1.0, 1.0, 1.0, 1.0, 1.0, 1.0, 1.0, 1.0, 1.0, 1.0, 1.0, 1.0, 1.0, 1.0, 1.0, 1.0, 1.0, 1.0, 1.0, 1.0, 1.0, 1.0, 1.0, 1.0, 1.0, 1.0, 1.0, 1.0, 1.0, 1.0, 1.0, 1.0, 1.0, 1.0, 1.0, 1.0, 1.0, 1.0, 1.0, 1.0, 1.0, 1.0, 1.0, 1.0, 1.0, 1.0, 1.0, 1.0, 1.0, 1.0, 1.0, 1.0, 1.0, 1.0, 1.0, 1.0, 1.0, 1.0, 1.0, 1.0, 1.0, 1.0, 1.0, 1.0, 1.0, 1.0, 1.0, 1.0, 1.0, 1.0, 1.0, 1.0, 1.0, 1.0, 1.0, 1.0, 1.0, 1.0, 1.0, 1.0, 1.0, 1.0, 1.0, 1.0, 1.0, 1.0, 1.0, 1.0, 1.0, 1.0, 1.0, 1.0, 1.0, 1.0, 1.0, 1.0, 1.0, 1.0, 1.0, 1.0, 1.0, 1.0, 1.0, 1.0, 1.0, 1.0, 1.0, 1.0, 1.0, 1.0, 1.0, 1.0, 1.0, 1.0, 1.0, 1.0, 1.0, 1.0, 1.0, 1.0, 1.0, 1.0, 1.0, 1.0, 1.0, 1.0, 1.0, 1.0, 1.0, 1.0, 1.0, 1.0, 1.0, 1.0, 1.0, 1.0, 1.0, 1.0, 1.0, 1.0, 1.0, 1.0, 1.0, 1.0, 1.0, 1.0, 1.0, 1.0, 1.0, 1.0, 1.0, 1.0, 1.0, 1.0, 1.0, 1.0, 1.0, 1.0, 1.0, 1.0, 1.0, 1.0, 1.0, 1.0, 1.0, 1.0, 1.0, 1.0, 1.0, 1.0, 1.0, 1.0, 1.0, 1.0, 1.0, 1.0, 1.0, 1.0, 1.0, 1.0, 1.0, 1.0, 1.0, 1.0, 1.0, 1.0, 1.0, 1.0, 1.0, 1.0, 1.0, 1.0, 1.0, 1.0, 1.0, 1.0, 1.0, 1.0, 1.0, 1.0, 1.0, 1.0, 1.0, 1.0, 1.0, 1.0, 1.0, 1.0, 1.0, 1.0, 1.0, 1.0, 1.0, 1.0, 1.0, 1.0, 1.0, 1.0, 1.0, 1.0, 1.0, 1.0, 1.0, 1.0, 1.0, 1.0, 1.0, 1.0, 1.0, 1.0, 1.0, 1.0, 1.0, 1.0, 1.0, 1.0, 1.0, 1.0, 1.0, 1.0, 1.0, 1.0, 1.0, 1.0, 1.0, 1.0, 1.0, 1.0, 1.0, 1.0, 1.0, 1.0, 1.0, 1.0, 1.0, 1.0, 1.0, 1.0, 1.0, 1.0, 1.0, 1.0, 1.0, 1.0, 1.0, 1.0, 1.0, 1.0, 1.0, 1.0, 1.0, 1.0, 1.0, 1.0, 1.0, 1.0, 1.0, 1.0, 1.0, 1.0, 1.0, 1.0, 1.0, 1.0, 1.0, 1.0, 1.0, 1.0, 1.0, 1.0, 1.0, 1.0, 1.0, 1.0, 1.0, 1.0, 1.0, 1.0, 1.0, 1.0, 1.0, 1.0, 1.0, 1.0, 1.0, 1.0, 1.0, 1.0, 1.0, 1.0, 1.0, 1.0, 1.0, 1.0, 1.0, 1.0, 1.0, 1.0, 1.0, 1.0, 1.0, 1.0, 1.0, 1.0, 1.0, 1.0, 1.0, 1.0, 1.0, 1.0, 1.0, 1.0, 1.0, 1.0, 1.0, 1.0, 1.0, 1.0, 1.0, 1.0, 1.0, 1.0, 1.0, 1.0, 1.0, 1.0, 1.0, 1.0, 1.0, 1.0, 1.0, 1.0, 1.0, 1.0, 1.0, 1.0, 1.0, 1.0, 1.0, 1.0, 1.0, 1.0, 1.0, 1.0, 1.0, 1.0, 1.0, 1.0, 1.0, 1.0, 1.0, 1.0, 1.0, 1.0, 1.0, 1.0, 1.0, 1.0, 1.0, 1.0, 1.0, 1.0, 1.0, 1.0, 1.0, 1.0, 1.0, 1.0, 1.0, 1.0, 1.0, 1.0, 1.0, 1.0, 1.0, 1.0, 1.0, 1.0, 1.0, 1.0, 1.0, 1.0, 1.0, 1.0, 1.0, 1.0, 1.0, 1.0, 1.0, 1.0, 1.0, 1.0, 1.0, 1.0, 1.0, 1.0, 1.0, 1.0, 1.0, 1.0, 1.0, 1.0, 1.0, 1.0, 1.0, 1.0, 1.0, 1.0, 1.0, 1.0, 1.0, 1.0, 1.0, 1.0, 1.0, 1.0, 1.0, 1.0, 1.0, 1.0, 1.0, 1.0, 1.0, 1.0, 1.0, 1.0, 1.0, 1.0, 1.0, 1.0, 1.0, 1.0, 1.0, 1.0, 1.0, 1.0, 1.0, 1.0, 1.0, 1.0, 1.0, 1.0, 1.0, 1.0, 1.0, 1.0, 1.0, 1.0, 1.0, 1.0, 1.0, 1.0, 1.0, 1.0, 1.0, 1.0, 1.0, 1.0, 1.0, 1.0, 1.0, 1.0, 1.0, 1.0, 1.0, 1.0, 1.0, 1.0, 1.0, 1.0, 1.0, 1.0, 1.0, 1.0, 1.0, 1.0, 1.0, 1.0, 1.0, 1.0, 1.0, 1.0, 1.0, 1.0, 1.0, 1.0, 1.0, 1.0, 1.0, 1.0, 1.0, 1.0, 1.0, 1.0, 1.0, 1.0, 1.0, 1.0, 1.0, 1.0, 1.0, 1.0, 1.0, 1.0, 1.0, 1.0, 1.0, 1.0, 1.0, 1.0, 1.0, 1.0, 1.0, 1.0, 1.0, 1.0, 1.0, 1.0, 1.0, 1.0, 1.0, 1.0, 1.0, 1.0, 1.0, 1.0, 1.0, 1.0, 1.0, 1.0, 1.0, 1.0, 1.0, 1.0, 1.0, 1.0, 1.0, 1.0, 1.0, 1.0, 1.0, 1.0, 1.0, 1.0, 1.0, 1.0, 1.0, 1.0, 1.0, 1.0, 1.0, 1.0, 1.0, 1.0, 1.0, 1.0, 1.0, 1.0, 1.0, 1.0, 1.0, 1.0, 1.0, 1.0, 1.0, 1.0, 1.0, 1.0, 1.0, 1.0, 1.0, 1.0, 1.0, 1.0, 1.0, 1.0, 1.0, 1.0, 1.0, 1.0, 1.0, 1.0, 1.0, 1.0, 1.0, 1.0, 1.0, 1.0, 1.0, 1.0, 1.0, 1.0, 1.0, 1.0, 1.0, 1.0, 1.0, 1.0, 1.0, 1.0, 1.0, 1.0, 1.0, 1.0, 1.0, 1.0, 1.0, 1.0, 1.0, 1.0, 1.0, 1.0, 1.0, 1.0, 1.0, 1.0, 1.0, 1.0, 1.0, 1.0, 1.0, 1.0, 1.0, 1.0, 1.0, 1.0, 1.0, 1.0, 1.0, 1.0, 1.0, 1.0, 1.0, 1.0, 1.0, 1.0, 1.0, 1.0, 1.0, 1.0, 1.0, 1.0, 1.0, 1.0, 1.0, 1.0, 1.0, 1.0, 1.0, 1.0, 1.0, 1.0, 1.0, 1.0, 1.0, 1.0, 1.0, 1.0, 1.0, 1.0, 1.0, 1.0, 1.0, 1.0, 1.0, 1.0, 1.0, 1.0, 1.0, 1.0, 1.0, 1.0, 1.0, 1.0, 1.0, 1.0, 1.0, 1.0, 1.0, 1.0, 1.0, 1.0, 1.0, 1.0, 1.0, 1.0, 1.0, 1.0, 1.0, 1.0, 1.0, 1.0, 1.0, 1.0, 1.0, 1.0, 1.0, 1.0, 1.0, 1.0, 1.0, 1.0, 1.0, 1.0, 1.0, 1.0, 1.0, 1.0, 1.0, 1.0, 1.0, 1.0, 1.0, 1.0, 1.0, 1.0, 1.0, 1.0, 1.0, 1.0, 1.0, 1.0, 1.0, 1.0, 1.0, 1.0, 1.0, 1.0, 1.0, 1.0, 1.0, 1.0, 1.0, 1.0, 1.0, 1.0, 1.0, 1.0, 1.0, 1.0, 1.0, 1.0, 1.0, 1.0, 1.0, 1.0, 1.0, 1.0, 1.0, 1.0, 1.0, 1.0, 1.0, 1.0, 1.0, 1.0, 1.0, 1.0, 1.0, 1.0, 1.0, 1.0, 1.0, 1.0, 1.0, 1.0, 1.0, 1.0, 1.0, 1.0, 1.0, 1.0, 1.0, 1.0, 1.0, 1.0, 1.0, 1.0, 1.0, 1.0, 1.0, 1.0, 1.0, 1.0, 1.0, 1.0, 1.0, 1.0, 1.0, 1.0, 1.0, 1.0, 1.0, 1.0, 1.0, 1.0, 1.0, 1.0, 1.0, 1.0, 1.0, 1.0, 1.0, 1.0, 1.0, 1.0, 1.0, 1.0, 1.0, 1.0, 1.0, 1.0, 1.0, 1.0, 1.0, 1.0, 1.0, 1.0, 1.0, 1.0, 1.0, 1.0, 1.0, 1.0, 1.0, 1.0, 1.0, 1.0, 1.0, 1.0, 1.0, 1.0, 1.0, 1.0, 1.0, 1.0, 1.0, 1.0, 1.0, 1.0, 1.0, 1.0, 1.0, 1.0, 1.0, 1.0, 1.0, 1.0, 1.0, 1.0, 1.0, 1.0, 1.0, 1.0, 1.0, 1.0, 1.0, 1.0, 1.0, 1.0, 1.0, 1.0, 1.0, 1.0, 1.0, 1.0, 1.0, 1.0, 1.0, 1.0, 1.0, 1.0, 1.0, 1.0, 1.0, 1.0, 1.0, 1.0, 1.0, 1.0, 1.0, 1.0, 1.0, 1.0, 1.0, 1.0, 1.0, 1.0, 1.0, 1.0, 1.0, 1.0, 1.0, 1.0, 1.0, 1.0, 1.0, 1.0, 1.0, 1.0, 1.0, 1.0, 1.0, 1.0, 1.0, 1.0, 1.0, 1.0, 1.0, 1.0, 1.0, 1.0, 1.0, 1.0, 1.0, 1.0, 1.0, 1.0, 1.0, 1.0, 1.0, 1.0, 1.0, 1.0, 1.0, 1.0, 1.0, 1.0, 1.0, 1.0, 1.0, 1.0, 1.0, 1.0, 1.0, 1.0, 1.0, 1.0, 1.0, 1.0, 1.0, 1.0, 1.0, 1.0, 1.0, 1.0, 1.0, 1.0, 1.0, 1.0, 1.0, 1.0, 1.0, 1.0, 1.0, 1.0, 1.0, 1.0, 1.0, 1.0, 1.0, 1.0, 1.0, 1.0, 1.0, 1.0, 1.0, 1.0, 1.0, 1.0, 1.0, 1.0, 1.0, 1.0, 1.0, 1.0, 1.0, 1.0, 1.0, 1.0, 1.0, 1.0, 1.0, 1.0, 1.0, 1.0, 1.0, 1.0, 1.0, 1.0, 1.0, 1.0, 1.0, 1.0, 1.0, 1.0, 1.0, 1.0, 1.0, 1.0, 1.0, 1.0, 1.0, 1.0, 1.0, 1.0, 1.0, 1.0, 1.0, 1.0, 1.0, 1.0, 1.0, 1.0, 1.0, 1.0, 1.0, 1.0, 1.0, 1.0, 1.0, 1.0, 1.0, 1.0, 1.0, 1.0, 1.0, 1.0, 1.0, 1.0, 1.0, 1.0, 1.0, 1.0, 1.0, 1.0, 1.0, 1.0, 1.0, 1.0, 1.0, 1.0, 1.0, 1.0, 1.0, 1.0, 1.0, 1.0, 1.0, 1.0, 1.0, 1.0, 1.0, 1.0, 1.0, 1.0, 1.0, 1.0, 1.0, 1.0, 1.0, 1.0, 1.0, 1.0, 1.0, 1.0, 1.0, 1.0, 1.0, 1.0, 1.0, 1.0, 1.0, 1.0, 1.0, 1.0, 1.0, 1.0, 1.0, 1.0, 1.0, 1.0, 1.0, 1.0, 1.0, 1.0, 1.0, 1.0, 1.0, 1.0, 1.0, 1.0, 1.0, 1.0, 1.0, 1.0, 1.0, 1.0, 1.0, 1.0, 1.0, 1.0, 1.0, 1.0, 1.0, 1.0, 1.0, 1.0, 1.0, 1.0, 1.0, 1.0, 1.0, 1.0, 1.0, 1.0, 1.0, 1.0, 1.0, 1.0, 1.0, 1.0, 1.0, 1.0, 1.0, 1.0, 1.0, 1.0, 1.0, 1.0, 1.0, 1.0, 1.0, 1.0, 1.0, 1.0, 1.0, 1.0, 1.0, 1.0, 1.0, 1.0, 1.0, 1.0, 1.0, 1.0, 1.0, 1.0, 1.0, 1.0, 1.0, 1.0, 1.0, 1.0, 1.0, 1.0, 1.0, 1.0, 1.0, 1.0, 1.0, 1.0, 1.0, 1.0, 1.0, 1.0, 1.0, 1.0, 1.0, 1.0, 1.0, 1.0, 1.0, 1.0, 1.0, 1.0, 1.0, 1.0, 1.0, 1.0, 1.0, 1.0, 1.0, 1.0, 1.0, 1.0, 1.0, 1.0, 1.0, 1.0, 1.0, 1.0, 1.0, 1.0, 1.0, 1.0, 1.0, 1.0, 1.0, 1.0, 1.0, 1.0, 1.0, 1.0, 1.0, 1.0, 1.0, 1.0, 1.0, 1.0, 1.0, 1.0, 1.0, 1.0, 1.0, 1.0, 1.0, 1.0, 1.0, 1.0, 1.0, 1.0, 1.0, 1.0, 1.0, 1.0, 1.0, 1.0, 1.0, 1.0, 1.0, 1.0, 1.0, 1.0, 1.0, 1.0, 1.0, 1.0, 1.0, 1.0, 1.0, 1.0, 1.0, 1.0, 1.0, 1.0, 1.0, 1.0, 1.0, 1.0, 1.0, 1.0, 1.0, 1.0, 1.0, 1.0, 1.0, 1.0, 1.0, 1.0, 1.0, 1.0, 1.0, 1.0, 1.0, 1.0, 1.0, 1.0, 1.0, 1.0, 1.0, 1.0, 1.0, 1.0, 1.0, 1.0, 1.0, 1.0, 1.0, 1.0, 1.0, 1.0, 1.0, 1.0, 1.0, 1.0, 1.0, 1.0, 1.0, 1.0, 1.0, 1.0, 1.0, 1.0, 1.0, 1.0, 1.0, 1.0, 1.0, 1.0, 1.0, 1.0, 1.0, 1.0, 1.0, 1.0, 1.0, 1.0, 1.0, 1.0, 1.0, 1.0, 1.0, 1.0, 1.0, 1.0, 1.0, 1.0, 1.0, 1.0, 1.0, 1.0, 1.0, 1.0, 1.0, 1.0, 1.0, 1.0, 1.0, 1.0, 1.0, 1.0, 1.0, 1.0, 1.0, 1.0, 1.0, 1.0, 1.0, 1.0, 1.0, 1.0, 1.0, 1.0, 1.0, 1.0, 1.0, 1.0, 1.0, 1.0, 1.0, 1.0, 1.0, 1.0, 1.0, 1.0, 1.0, 1.0, 1.0, 1.0, 1.0, 1.0, 1.0, 1.0, 1.0, 1.0, 1.0, 1.0, 1.0, 1.0, 1.0, 1.0, 1.0, 1.0, 1.0, 1.0, 1.0, 1.0, 1.0, 1.0, 1.0, 1.0, 1.0, 1.0, 1.0, 1.0, 1.0, 1.0, 1.0, 1.0, 1.0, 1.0, 1.0, 1.0, 1.0, 1.0, 1.0, 1.0, 1.0, 1.0, 1.0, 1.0, 1.0, 1.0, 1.0, 1.0, 1.0, 1.0, 1.0, 1.0, 1.0, 1.0, 1.0, 1.0, 1.0, 1.0, 1.0, 1.0, 1.0, 1.0, 1.0, 1.0, 1.0, 1.0, 1.0, 1.0, 1.0, 1.0, 1.0, 1.0, 1.0, 1.0, 1.0, 1.0, 1.0, 1.0, 1.0, 1.0, 1.0, 1.0, 1.0, 1.0, 1.0, 1.0, 1.0, 1.0, 1.0, 1.0, 1.0, 1.0, 1.0, 1.0, 1.0, 1.0, 1.0, 1.0, 1.0, 1.0, 1.0, 1.0, 1.0, 1.0, 1.0, 1.0, 1.0, 1.0, 1.0, 1.0, 1.0, 1.0, 1.0, 1.0, 1.0, 1.0, 1.0, 1.0, 1.0, 1.0, 1.0, 1.0, 1.0, 1.0, 1.0, 1.0, 1.0, 1.0, 1.0, 1.0, 1.0, 1.0, 1.0, 1.0, 1.0, 1.0, 1.0, 1.0, 1.0, 1.0, 1.0, 1.0, 1.0, 1.0, 1.0, 1.0, 1.0, 1.0, 1.0, 1.0, 1.0, 1.0, 1.0, 1.0, 1.0, 1.0, 1.0, 1.0, 1.0, 1.0, 1.0, 1.0, 1.0, 1.0, 1.0, 1.0, 1.0, 1.0, 1.0, 1.0, 1.0, 1.0, 1.0, 1.0, 1.0, 1.0, 1.0, 1.0, 1.0, 1.0, 1.0, 1.0, 1.0, 1.0, 1.0, 1.0, 1.0, 1.0, 1.0, 1.0, 1.0, 1.0, 1.0, 1.0, 1.0, 1.0, 1.0, 1.0, 1.0, 1.0, 1.0, 1.0, 1.0, 1.0, 1.0, 1.0, 1.0, 1.0, 1.0, 1.0, 1.0, 1.0, 1.0, 1.0, 1.0, 1.0, 1.0, 1.0, 1.0, 1.0, 1.0, 1.0, 1.0, 1.0, 1.0, 1.0, 1.0, 1.0, 1.0, 1.0, 1.0, 1.0, 1.0, 1.0, 1.0, 1.0, 1.0, 1.0, 1.0, 1.0, 1.0, 1.0, 1.0, 1.0, 1.0, 1.0, 1.0, 1.0, 1.0, 1.0, 1.0, 1.0, 1.0, 1.0, 1.0, 1.0, 1.0, 1.0, 1.0, 1.0, 1.0, 1.0, 1.0, 1.0, 1.0, 1.0, 1.0, 1.0, 1.0, 1.0, 1.0, 1.0, 1.0, 1.0, 1.0, 1.0, 1.0, 1.0, 1.0, 1.0, 1.0, 1.0, 1.0, 1.0, 1.0, 1.0, 1.0, 1.0, 1.0, 1.0, 1.0, 1.0, 1.0, 1.0, 1.0, 1.0, 1.0, 1.0, 1.0, 1.0, 1.0, 1.0, 1.0, 1.0, 1.0, 1.0, 1.0, 1.0, 1.0, 1.0, 1.0, 1.0, 1.0, 1.0, 1.0, 1.0, 1.0, 1.0, 1.0, 1.0, 1.0, 1.0, 1.0, 1.0, 1.0, 1.0, 1.0, 1.0, 1.0, 1.0, 1.0, 1.0, 1.0, 1.0, 1.0, 1.0, 1.0, 1.0, 1.0, 1.0, 1.0, 1.0, 1.0, 1.0, 1.0, 1.0, 1.0, 1.0, 1.0, 1.0, 1.0, 1.0, 1.0, 1.0, 1.0, 1.0, 1.0, 1.0, 1.0, 1.0, 1.0, 1.0, 1.0, 1.0, 1.0, 1.0, 1.0, 1.0, 1.0, 1.0, 1.0, 1.0, 1.0, 1.0, 1.0, 1.0, 1.0, 1.0, 1.0, 1.0, 1.0, 1.0, 1.0, 1.0, 1.0, 1.0, 1.0, 1.0, 1.0, 1.0, 1.0, 1.0, 1.0, 1.0, 1.0, 1.0, 1.0, 1.0, 1.0, 1.0, 1.0, 1.0, 1.0, 1.0, 1.0, 1.0, 1.0, 1.0, 1.0, 1.0, 1.0, 1.0, 1.0, 1.0, 1.0, 1.0, 1.0, 1.0, 1.0, 1.0, 1.0, 1.0, 1.0, 1.0, 1.0, 1.0, 1.0, 1.0, 1.0, 1.0, 1.0, 1.0, 1.0, 1.0, 1.0, 1.0, 1.0, 1.0, 1.0, 1.0, 1.0, 1.0, 1.0, 1.0, 1.0, 1.0, 1.0, 1.0, 1.0, 1.0, 1.0, 1.0, 1.0, 1.0, 1.0, 1.0, 1.0, 1.0, 1.0, 1.0, 1.0, 1.0, 1.0, 1.0, 1.0, 1.0, 1.0, 1.0, 1.0, 1.0, 1.0, 1.0, 1.0, 1.0, 1.0, 1.0, 1.0, 1.0, 1.0, 1.0, 1.0, 1.0, 1.0, 1.0, 1.0, 1.0, 1.0, 1.0, 1.0, 1.0, 1.0, 1.0, 1.0, 1.0, 1.0, 1.0, 1.0, 1.0, 1.0, 1.0, 1.0, 1.0, 1.0, 1.0, 1.0, 1.0, 1.0, 1.0, 1.0, 1.0, 1.0, 1.0, 1.0, 1.0, 1.0, 1.0, 1.0, 1.0, 1.0, 1.0, 1.0, 1.0, 1.0, 1.0, 1.0, 1.0, 1.0, 1.0, 1.0, 1.0, 1.0, 1.0, 1.0, 1.0, 1.0, 1.0, 1.0, 1.0, 1.0, 1.0, 1.0, 1.0, 1.0, 1.0, 1.0, 1.0, 1.0, 1.0, 1.0, 1.0, 1.0, 1.0, 1.0, 1.0, 1.0, 1.0, 1.0, 1.0, 1.0, 1.0, 1.0, 1.0, 1.0, 1.0, 1.0, 1.0, 1.0, 1.0, 1.0, 1.0, 1.0, 1.0, 1.0, 1.0, 1.0, 1.0, 1.0, 1.0, 1.0, 1.0, 1.0, 1.0, 1.0, 1.0, 1.0, 1.0, 1.0, 1.0, 1.0, 1.0, 1.0, 1.0, 1.0, 1.0, 1.0, 1.0, 1.0, 1.0, 1.0, 1.0, 1.0, 1.0, 1.0, 1.0, 1.0, 1.0, 1.0, 1.0, 1.0, 1.0, 1.0, 1.0, 1.0, 1.0, 1.0, 1.0, 1.0, 1.0, 1.0, 1.0, 1.0, 1.0, 1.0, 1.0, 1.0, 1.0, 1.0, 1.0, 1.0, 1.0, 1.0, 1.0, 1.0, 1.0, 1.0, 1.0, 1.0, 1.0, 1.0, 1.0, 1.0, 1.0, 1.0, 1.0, 1.0, 1.0, 1.0, 1.0, 1.0, 1.0, 1.0, 1.0, 1.0, 1.0, 1.0, 1.0, 1.0, 1.0, 1.0, 1.0, 1.0, 1.0, 1.0, 1.0, 1.0, 1.0, 1.0, 1.0, 1.0, 1.0, 1.0, 1.0, 1.0, 1.0, 1.0, 1.0, 1.0, 1.0, 1.0, 1.0, 1.0, 1.0, 1.0, 1.0, 1.0, 1.0, 1.0, 1.0, 1.0, 1.0, 1.0, 1.0, 1.0, 1.0, 1.0, 1.0, 1.0, 1.0, 1.0, 1.0, 1.0, 1.0, 1.0, 1.0, 1.0, 1.0, 1.0, 1.0, 1.0, 1.0, 1.0, 1.0, 1.0, 1.0, 1.0, 1.0, 1.0, 1.0, 1.0, 1.0, 1.0, 1.0, 1.0, 1.0, 1.0, 1.0, 1.0, 1.0, 1.0, 1.0, 1.0, 1.0, 1.0, 1.0, 1.0, 1.0, 1.0, 1.0, 1.0, 1.0, 1.0, 1.0, 1.0, 1.0, 1.0, 1.0, 1.0, 1.0, 1.0, 1.0, 1.0, 1.0, 1.0, 1.0, 1.0, 1.0, 1.0, 1.0, 1.0, 1.0, 1.0, 1.0, 1.0, 1.0, 1.0, 1.0, 1.0, 1.0, 1.0, 1.0, 1.0, 1.0, 1.0, 1.0, 1.0, 1.0, 1.0, 1.0, 1.0, 1.0, 1.0, 1.0, 1.0, 1.0, 1.0, 1.0, 1.0, 1.0, 1.0, 1.0, 1.0, 1.0, 1.0, 1.0, 1.0, 1.0, 1.0, 1.0, 1.0, 1.0, 1.0, 1.0, 1.0, 1.0, 1.0, 1.0, 1.0, 1.0, 1.0, 1.0, 1.0, 1.0, 1.0, 1.0, 1.0, 1.0, 1.0, 1.0, 1.0, 1.0, 1.0, 1.0, 1.0, 1.0, 1.0, 1.0, 1.0, 1.0, 1.0, 1.0, 1.0, 1.0, 1.0, 1.0, 1.0, 1.0, 1.0, 1.0, 1.0, 1.0, 1.0, 1.0, 1.0, 1.0, 1.0, 1.0, 1.0, 1.0, 1.0, 1.0, 1.0, 1.0, 1.0, 1.0, 1.0, 1.0, 1.0, 1.0, 1.0, 1.0, 1.0, 1.0, 1.0, 1.0, 1.0, 1.0, 1.0, 1.0, 1.0, 1.0, 1.0, 1.0, 1.0, 1.0, 1.0, 1.0, 1.0, 1.0, 1.0, 1.0, 1.0, 1.0, 1.0, 1.0, 1.0, 1.0, 1.0, 1.0, 1.0, 1.0, 1.0, 1.0, 1.0, 1.0, 1.0, 1.0, 1.0, 1.0, 1.0, 1.0, 1.0, 1.0, 1.0, 1.0, 1.0, 1.0, 1.0, 1.0, 1.0, 1.0, 1.0, 1.0, 1.0, 1.0, 1.0, 1.0, 1.0, 1.0, 1.0, 1.0, 1.0, 1.0, 1.0, 1.0, 1.0, 1.0, 1.0, 1.0, 1.0, 1.0, 1.0, 1.0, 1.0, 1.0, 1.0, 1.0, 1.0, 1.0, 1.0, 1.0, 1.0, 1.0, 1.0, 1.0, 1.0, 1.0, 1.0, 1.0, 1.0, 1.0, 1.0, 1.0, 1.0, 1.0, 1.0, 1.0, 1.0, 1.0, 1.0, 1.0, 1.0, 1.0, 1.0, 1.0, 1.0, 1.0, 1.0, 1.0, 1.0, 1.0, 1.0, 1.0, 1.0, 1.0, 1.0, 1.0, 1.0, 1.0, 1.0, 1.0, 1.0, 1.0, 1.0, 1.0, 1.0, 1.0, 1.0, 1.0, 1.0, 1.0, 1.0, 1.0, 1.0, 1.0, 1.0, 1.0, 1.0, 1.0, 1.0, 1.0, 1.0, 1.0, 1.0, 1.0, 1.0, 1.0, 1.0, 1.0, 1.0, 1.0, 1.0, 1.0, 1.0, 1.0, 1.0, 1.0, 1.0, 1.0, 1.0, 1.0, 1.0, 1.0, 1.0, 1.0, 1.0, 1.0, 1.0, 1.0, 1.0, 1.0, 1.0, 1.0, 1.0, 1.0, 1.0, 1.0, 1.0, 1.0, 1.0, 1.0, 1.0, 1.0, 1.0, 1.0, 1.0, 1.0, 1.0, 1.0, 1.0, 1.0, 1.0, 1.0, 1.0, 1.0, 1.0, 1.0, 1.0, 1.0, 1.0, 1.0, 1.0, 1.0, 1.0, 1.0, 1.0, 1.0, 1.0, 1.0, 1.0, 1.0, 1.0, 1.0, 1.0, 1.0, 1.0, 1.0, 1.0, 1.0, 1.0, 1.0, 1.0, 1.0, 1.0, 1.0, 1.0, 1.0, 1.0, 1.0, 1.0, 1.0, 1.0, 1.0, 1.0, 1.0, 1.0, 1.0, 1.0, 1.0, 1.0, 1.0, 1.0, 1.0, 1.0, 1.0, 1.0, 1.0, 1.0, 1.0, 1.0, 1.0, 1.0, 1.0, 1.0, 1.0, 1.0, 1.0, 1.0, 1.0, 1.0, 1.0, 1.0, 1.0, 1.0, 1.0, 1.0, 1.0, 1.0, 1.0, 1.0, 1.0, 1.0, 1.0, 1.0, 1.0, 1.0, 1.0, 1.0, 1.0, 1.0, 1.0, 1.0, 1.0, 1.0, 1.0, 1.0, 1.0, 1.0, 1.0, 1.0, 1.0, 1.0, 1.0, 1.0, 1.0, 1.0, 1.0, 1.0, 1.0, 1.0, 1.0, 1.0, 1.0, 1.0, 1.0, 1.0, 1.0, 1.0, 1.0, 1.0, 1.0, 1.0, 1.0, 1.0, 1.0, 1.0, 1.0, 1.0, 1.0, 1.0, 1.0, 1.0, 1.0, 1.0, 1.0, 1.0, 1.0, 1.0, 1.0, 1.0, 1.0, 1.0, 1.0, 1.0, 1.0, 1.0, 1.0, 1.0, 1.0, 1.0, 1.0, 1.0, 1.0, 1.0, 1.0, 1.0, 1.0, 1.0, 1.0, 1.0, 1.0, 1.0, 1.0, 1.0, 1.0, 1.0, 1.0, 1.0, 1.0, 1.0, 1.0, 1.0, 1.0, 1.0, 1.0, 1.0, 1.0, 1.0, 1.0, 1.0, 1.0, 1.0, 1.0, 1.0, 1.0, 1.0, 1.0, 1.0, 1.0, 1.0, 1.0, 1.0, 1.0, 1.0, 1.0, 1.0, 1.0, 1.0, 1.0, 1.0, 1.0, 1.0, 1.0, 1.0, 1.0, 1.0, 1.0, 1.0, 1.0, 1.0, 1.0, 1.0, 1.0, 1.0, 1.0, 1.0, 1.0, 1.0, 1.0, 1.0, 1.0, 1.0, 1.0, 1.0, 1.0, 1.0, 1.0, 1.0, 1.0, 1.0, 1.0, 1.0, 1.0, 1.0, 1.0, 1.0, 1.0, 1.0, 1.0, 1.0, 1.0, 1.0, 1.0, 1.0, 1.0, 1.0, 1.0, 1.0, 1.0, 1.0, 1.0, 1.0, 1.0, 1.0, 1.0, 1.0, 1.0, 1.0, 1.0, 1.0, 1.0, 1.0, 1.0, 1.0, 1.0, 1.0, 1.0, 1.0, 1.0, 1.0, 1.0, 1.0, 1.0, 1.0, 1.0, 1.0, 1.0, 1.0, 1.0, 1.0, 1.0, 1.0, 1.0, 1.0, 1.0, 1.0, 1.0, 1.0, 1.0, 1.0, 1.0, 1.0, 1.0, 1.0, 1.0, 1.0, 1.0, 1.0, 1.0, 1.0, 1.0, 1.0, 1.0, 1.0, 1.0, 1.0, 1.0, 1.0, 1.0, 1.0, 1.0, 1.0, 1.0, 1.0, 1.0, 1.0, 1.0, 1.0, 1.0, 1.0, 1.0, 1.0, 1.0, 1.0, 1.0, 1.0, 1.0, 1.0, 1.0, 1.0, 1.0, 1.0, 1.0, 1.0, 1.0, 1.0, 1.0, 1.0, 1.0, 1.0, 1.0, 1.0, 1.0, 1.0, 1.0, 1.0, 1.0, 1.0, 1.0, 1.0, 1.0, 1.0, 1.0, 1.0, 1.0, 1.0, 1.0, 1.0, 1.0, 1.0, 1.0, 1.0, 1.0, 1.0, 1.0, 1.0, 1.0, 1.0, 1.0, 1.0, 1.0, 1.0, 1.0, 1.0, 1.0, 1.0, 1.0, 1.0, 1.0, 1.0, 1.0, 1.0, 1.0, 1.0, 1.0, 1.0, 1.0, 1.0, 1.0, 1.0, 1.0, 1.0, 1.0, 1.0, 1.0, 1.0, 1.0, 1.0, 1.0, 1.0, 1.0, 1.0, 1.0, 1.0, 1.0, 1.0, 1.0, 1.0, 1.0, 1.0, 1.0, 1.0, 1.0, 1.0, 1.0, 1.0, 1.0, 1.0, 1.0, 1.0, 1.0, 1.0, 1.0, 1.0, 1.0, 1.0, 1.0, 1.0, 1.0, 1.0, 1.0, 1.0, 1.0, 1.0, 1.0, 1.0, 1.0, 1.0, 1.0, 1.0, 1.0, 1.0, 1.0, 1.0, 1.0, 1.0, 1.0, 1.0, 1.0, 1.0, 1.0, 1.0, 1.0, 1.0, 1.0, 1.0, 1.0, 1.0, 1.0, 1.0, 1.0, 1.0, 1.0, 1.0, 1.0, 1.0, 1.0, 1.0, 1.0, 1.0, 1.0, 1.0, 1.0, 1.0, 1.0, 1.0, 1.0, 1.0, 1.0, 1.0, 1.0, 1.0, 1.0, 1.0, 1.0, 1.0, 1.0, 1.0, 1.0, 1.0, 1.0, 1.0, 1.0, 1.0, 1.0, 1.0, 1.0, 1.0, 1.0, 1.0, 1.0, 1.0, 1.0, 1.0, 1.0, 1.0, 1.0, 1.0, 1.0, 1.0, 1.0, 1.0, 1.0, 1.0, 1.0, 1.0, 1.0, 1.0, 1.0, 1.0, 1.0, 1.0, 1.0, 1.0, 1.0, 1.0, 1.0, 1.0, 1.0, 1.0, 1.0, 1.0, 1.0, 1.0, 1.0, 1.0, 1.0, 1.0, 1.0, 1.0, 1.0, 1.0, 1.0, 1.0, 1.0, 1.0, 1.0, 1.0, 1.0, 1.0, 1.0, 1.0, 1.0, 1.0, 1.0, 1.0, 1.0, 1.0, 1.0, 1.0, 1.0, 1.0, 1.0, 1.0, 1.0, 1.0, 1.0, 1.0, 1.0, 1.0, 1.0, 1.0, 1.0, 1.0, 1.0, 1.0, 1.0, 1.0, 1.0, 1.0, 1.0, 1.0, 1.0, 1.0, 1.0, 1.0, 1.0, 1.0, 1.0, 1.0, 1.0, 1.0, 1.0, 1.0, 1.0, 1.0, 1.0, 1.0, 1.0, 1.0, 1.0, 1.0, 1.0, 1.0, 1.0, 1.0, 1.0, 1.0, 1.0, 1.0, 1.0, 1.0, 1.0, 1.0, 1.0, 1.0, 1.0, 1.0, 1.0, 1.0, 1.0, 1.0, 1.0, 1.0, 1.0, 1.0, 1.0, 1.0, 1.0, 1.0, 1.0, 1.0, 1.0, 1.0, 1.0, 1.0, 1.0, 1.0, 1.0, 1.0, 1.0, 1.0, 1.0, 1.0, 1.0, 1.0, 1.0, 1.0, 1.0, 1.0, 1.0, 1.0, 1.0, 1.0, 1.0, 1.0, 1.0, 1.0, 1.0, 1.0, 1.0, 1.0, 1.0, 1.0, 1.0, 1.0, 1.0, 1.0, 1.0, 1.0, 1.0, 1.0, 1.0, 1.0, 1.0, 1.0, 1.0, 1.0, 1.0, 1.0, 1.0, 1.0, 1.0, 1.0, 1.0, 1.0, 1.0, 1.0, 1.0, 1.0, 1.0, 1.0, 1.0, 1.0, 1.0, 1.0, 1.0, 1.0, 1.0, 1.0, 1.0, 1.0, 1.0, 1.0, 1.0, 1.0, 1.0, 1.0, 1.0, 1.0, 1.0, 1.0, 1.0, 1.0, 1.0, 1.0, 1.0, 1.0, 1.0, 1.0, 1.0, 1.0, 1.0, 1.0, 1.0, 1.0, 1.0, 1.0, 1.0, 1.0, 1.0, 1.0, 1.0, 1.0, 1.0, 1.0, 1.0, 1.0, 1.0, 1.0, 1.0, 1.0, 1.0, 1.0, 1.0, 1.0, 1.0, 1.0, 1.0, 1.0, 1.0, 1.0, 1.0, 1.0, 1.0, 1.0, 1.0, 1.0, 1.0, 1.0, 1.0, 1.0, 1.0, 1.0, 1.0, 1.0, 1.0, 1.0, 1.0, 1.0, 1.0, 1.0, 1.0, 1.0, 1.0, 1.0, 1.0, 1.0, 1.0, 1.0, 1.0, 1.0, 1.0, 1.0, 1.0, 1.0, 1.0, 1.0, 1.0, 1.0, 1.0, 1.0, 1.0, 1.0, 1.0, 1.0, 1.0, 1.0, 1.0, 1.0, 1.0, 1.0, 1.0, 1.0, 1.0, 1.0, 1.0, 1.0, 1.0, 1.0, 1.0, 1.0, 1.0, 1.0, 1.0, 1.0, 1.0, 1.0, 1.0, 1.0, 1.0, 1.0, 1.0, 1.0, 1.0, 1.0, 1.0, 1.0, 1.0, 1.0, 1.0, 1.0, 1.0, 1.0, 1.0, 1.0, 1.0, 1.0, 1.0, 1.0, 1.0, 1.0, 1.0, 1.0, 1.0, 1.0, 1.0, 1.0, 1.0, 1.0, 1.0, 1.0, 1.0, 1.0, 1.0, 1.0, 1.0, 1.0, 1.0, 1.0, 1.0, 1.0, 1.0, 1.0, 1.0, 1.0, 1.0, 1.0, 1.0, 1.0, 1.0, 1.0])
me_cube_002.materials.append(mat_characteropaque)
me_cube_002.materials.append(mat_charactercasqe)
me_cube_002.use_remesh_preserve_volume = False
me_cube_002.use_remesh_preserve_attributes = False
me_cube_002.use_mirror_vertex_groups = False
me_cube_002.update()
me_cube_001 = bpy.data.meshes.new('Cube.001')
me_cube_001.from_pydata([(-0.8918, -0.8918, 1.396), (-0.8918, -0.8918, 3.179), (-0.8918, 0.8918, 1.396), (-0.8918, 0.8918, 3.179), (0.8918, -0.8918, 1.396), (0.8918, -0.8918, 3.179), (0.8918, 0.8918, 1.396), (0.8918, 0.8918, 3.179), (-0.9989, -0.3453, -2.059), (-0.9989, -0.3453, 1.212), (-0.9989, 0.3453, -2.059), (-0.9989, 0.3453, 1.212), (0.9989, -0.3453, -2.059), (0.9989, -0.3453, 1.212), (0.9989, 0.3453, -2.059), (0.9989, 0.3453, 1.212), (1.037, -0.2988, -1.609), (1.037, -0.2988, 1.166), (1.037, 0.2988, -1.609), (1.037, 0.2988, 1.166), (1.722, -0.2988, -1.609), (1.722, -0.2988, 1.166), (1.722, 0.2988, -1.609), (1.722, 0.2988, 1.166), (0.1206, -0.2988, -4.996), (0.1206, -0.2988, -2.076), (0.1206, 0.2988, -4.996), (0.1206, 0.2988, -2.076), (1.0, -0.2988, -4.996), (1.0, -0.2988, -2.076), (1.0, 0.2988, -4.996), (1.0, 0.2988, -2.076), (-1.037, -0.2988, -1.609), (-1.037, -0.2988, 1.166), (-1.037, 0.2988, -1.609), (-1.037, 0.2988, 1.166), (-1.722, -0.2988, -1.609), (-1.722, -0.2988, 1.166), (-1.722, 0.2988, -1.609), (-1.722, 0.2988, 1.166), (-0.1206, -0.2988, -4.996), (-0.1206, -0.2988, -2.076), (-0.1206, 0.2988, -4.996), (-0.1206, 0.2988, -2.076), (-1.0, -0.2988, -4.996), (-1.0, -0.2988, -2.076), (-1.0, 0.2988, -4.996), (-1.0, 0.2988, -2.076)], [], [(0, 1, 3, 2), (2, 3, 7, 6), (6, 7, 5, 4), (4, 5, 1, 0), (2, 6, 4, 0), (7, 3, 1, 5), (8, 9, 11, 10), (10, 11, 15, 14), (14, 15, 13, 12), (12, 13, 9, 8), (10, 14, 12, 8), (15, 11, 9, 13), (16, 17, 19, 18), (18, 19, 23, 22), (22, 23, 21, 20), (20, 21, 17, 16), (18, 22, 20, 16), (23, 19, 17, 21), (24, 25, 27, 26), (26, 27, 31, 30), (30, 31, 29, 28), (28, 29, 25, 24), (26, 30, 28, 24), (31, 27, 25, 29), (32, 34, 35, 33), (34, 38, 39, 35), (38, 36, 37, 39), (36, 32, 33, 37), (34, 32, 36, 38), (39, 37, 33, 35), (40, 42, 43, 41), (42, 46, 47, 43), (46, 44, 45, 47), (44, 40, 41, 45), (42, 40, 44, 46), (47, 45, 41, 43)])
me_cube_001.use_remesh_preserve_volume = False
me_cube_001.use_remesh_preserve_attributes = False
me_cube_001.use_mirror_vertex_groups = False
me_cube_001.update()

# ---- objects
ob_characterprototype1 = bpy.data.objects.new('CharacterPrototype1', me_cube_002)
ob_characterbase = bpy.data.objects.new('CharacterBase', me_cube_001)

# ---- transforms, parenting, visibility, modifiers, constraints
ob_characterprototype1.location = (0.0, 0.0, 0.0)
ob_characterprototype1.lineart.crease_threshold = 0.0
ob_characterbase.location = (0.0, 0.0, 5.001)
ob_characterbase.hide_viewport = True
ob_characterbase.lineart.crease_threshold = 0.0

# ---- collection membership
col_collection_1.objects.link(ob_characterprototype1)
col_collection_1.objects.link(ob_characterbase)

# ---- scene / render settings (as saved in the file)
scene.frame_start = 1; scene.frame_end = 250; scene.frame_set(0)
scene.render.engine = 'BLENDER_EEVEE_NEXT'
scene.render.resolution_percentage = 50
scene.render.dither_intensity = 0.0
scene.cycles.use_denoising = False
scene.cycles.samples = 128
scene.cycles.sampling_pattern = 'TABULATED_SOBOL'
scene.cycles.use_adaptive_sampling = False
scene.cycles.use_light_tree = False
scene.cycles.blur_glossy = 0.0
scene.cycles.sample_clamp_indirect = 0.0
scene.view_settings.view_transform = 'Standard'
bpy.context.view_layer.update()

# ---- added for rendering (the .blend has no active camera and no usable light): camera, sun
cam_auto = bpy.data.cameras.new('AutoCamera')
cam_auto.lens = 50.0
cam_auto.sensor_width = 36.0
cam_auto.clip_end = 1000.0
ob_auto_camera = bpy.data.objects.new('AutoCamera', cam_auto)
scene.collection.objects.link(ob_auto_camera)
ob_auto_camera.location = (13.1701, -15.8042, 12.323)
ob_auto_camera.rotation_euler = (1.09748, -7.21219e-08, 0.694738)
scene.camera = ob_auto_camera
light_auto_sun = bpy.data.lights.new('AutoSun', 'SUN')
light_auto_sun.energy = 3.0
light_auto_sun.angle = 0.0523599
ob_auto_sun = bpy.data.objects.new('AutoSun', light_auto_sun)
scene.collection.objects.link(ob_auto_sun)
ob_auto_sun.rotation_euler = (0.872665, 0.174533, 0.523599)
bpy.context.view_layer.update()

